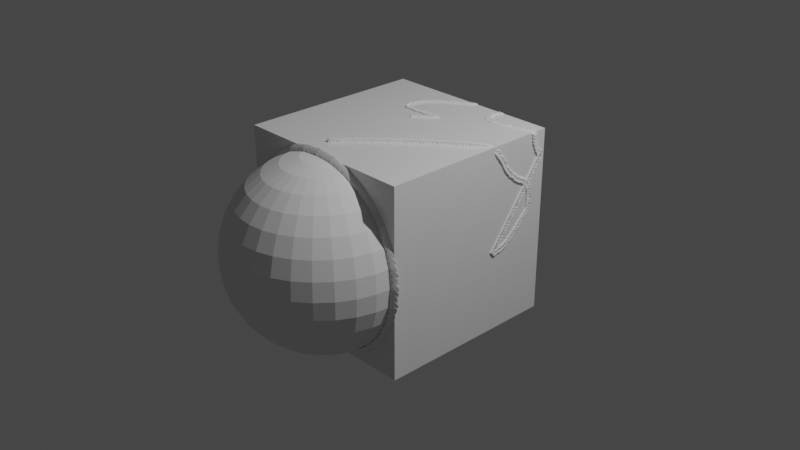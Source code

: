 # Source: Lukas_Hoffman_welder.blend  (saved by Blender 2.81.16; exported with 4.5.12 LTS)
import bpy
from mathutils import Matrix  # noqa: F401  (used for matrix-valued properties, if any)

bpy.ops.wm.read_factory_settings(use_empty=True)
scene = bpy.context.scene
scene.name = 'Scene'

# ---- collections
col_collection = bpy.data.collections.new('Collection'); scene.collection.children.link(col_collection)

# ---- materials (node trees are filled in below, after node groups)
mat_material = bpy.data.materials.new('Material')
mat_material.alpha_threshold = 0.0
mat_material.use_transparent_shadow = False
mat_material.line_color = (0.0, 0.0, 0.0, 1.0)

# ---- material node trees
mat_material.use_nodes = True; mat_material.node_tree.nodes.clear()
_N = mat_material.node_tree.nodes; _L = mat_material.node_tree.links
n0 = _N.new('ShaderNodeOutputMaterial'); n0.name = 'Material Output'; n0.location = (300, 300)
n1 = _N.new('ShaderNodeBsdfPrincipled'); n1.name = 'Principled BSDF'; n1.location = (10, 300)
n1.distribution = 'GGX'
n1.subsurface_method = 'BURLEY'
n1.inputs[2].default_value = 0.4
n1.inputs[3].default_value = 1.45
n1.inputs[27].default_value = (0.0, 0.0, 0.0, 1.0)
n1.inputs[28].default_value = 1.0
_L.new(n1.outputs[0], n0.inputs[0])
n0.is_active_output = True

# ---- world
world_world = bpy.data.worlds.new('World'); scene.world = world_world
world_world.use_nodes = True; world_world.node_tree.nodes.clear()
_N = world_world.node_tree.nodes; _L = world_world.node_tree.links
n0 = _N.new('ShaderNodeOutputWorld'); n0.name = 'World Output'; n0.location = (300, 300)
n1 = _N.new('ShaderNodeBackground'); n1.name = 'Background'; n1.location = (10, 300)
n1.inputs[0].default_value = (0.05088, 0.05088, 0.05088, 1.0)
_L.new(n1.outputs[0], n0.inputs[0])
n0.is_active_output = True
world_world.color = (0.05088, 0.05088, 0.05088)
world_world.use_sun_shadow = False
world_world.sun_shadow_jitter_overblur = 0.0

# ---- cameras
cam_camera = bpy.data.cameras.new('Camera')
cam_camera.clip_end = 100.0
cam_camera.ortho_scale = 7.314

# ---- lights
light_light = bpy.data.lights.new('Light', 'POINT')
light_light.transmission_factor = 0.0
light_light.energy = 1000.0
light_light.shadow_soft_size = 0.1
light_light.shadow_maximum_resolution = 0.006
light_light.use_absolute_resolution = True

# ---- meshes
me_cube = bpy.data.meshes.new('Cube')
me_cube.from_pydata([(1.0, 1.0, 1.0), (1.0, 1.0, -1.0), (1.0, -1.0, 1.0), (1.0, -1.0, -1.0), (-1.0, 1.0, 1.0), (-1.0, 1.0, -1.0), (-1.0, -1.0, 1.0), (-1.0, -1.0, -1.0)], [], [(0, 4, 6, 2), (3, 2, 6, 7), (7, 6, 4, 5), (5, 1, 3, 7), (1, 0, 2, 3), (5, 4, 0, 1)])
_uv = me_cube.uv_layers.new(name='UVMap')
_uv.uv.foreach_set('vector', [0.625, 0.5, 0.875, 0.5, 0.875, 0.75, 0.625, 0.75, 0.375, 0.75, 0.625, 0.75, 0.625, 1.0, 0.375, 1.0, 0.375, 0.0, 0.625, 0.0, 0.625, 0.25, 0.375, 0.25, 0.125, 0.5, 0.375, 0.5, 0.375, 0.75, 0.125, 0.75, 0.375, 0.5, 0.625, 0.5, 0.625, 0.75, 0.375, 0.75, 0.375, 0.25, 0.625, 0.25, 0.625, 0.5, 0.375, 0.5])
me_cube.materials.append(mat_material)
me_cube.use_remesh_preserve_volume = False
me_cube.use_remesh_preserve_attributes = False
me_cube.use_mirror_vertex_groups = False
me_cube.update()
me_weld_1 = bpy.data.meshes.new('Weld_1')
me_weld_1.from_pydata([(0.03152, 0.002973, -0.005758), (0.03152, -0.008981, 0.006195), (-0.01179, 0.002973, -0.005758), (-0.01179, -0.008981, 0.006195), (0.02602, -0.0005155, -0.004056), (0.02602, -0.007242, 0.00267), (-0.01729, -0.007242, 0.00267), (-0.01729, -0.0005155, -0.004056), (-0.003124, 0.002973, -0.005758), (0.005538, 0.002973, -0.005758), (0.0142, 0.002973, -0.005758), (0.02286, 0.002973, -0.005758), (0.02286, -0.008981, 0.006195), (0.0142, -0.008981, 0.006195), (0.005538, -0.008981, 0.006195), (-0.003124, -0.008981, 0.006195), (0.01528, -0.0005833, -0.003988), (0.0087, -0.0005155, -0.004056), (-0.0001986, -0.002666, -0.004938), (-0.00706, -0.001276, -0.004719), (0.0143, -0.00681, 0.001763), (0.008174, -0.006897, 0.001724), (0.000979, -0.009175, 0.001858), (-0.005465, -0.007565, 0.002124), (0.02483, -0.00235, 0.0008725), (-0.01848, -0.00235, 0.0008725), (0.01617, -0.00235, 0.0008725), (0.00466, -0.002707, 0.0008876), (-0.0002116, -0.003749, 0.0008502), (-0.007819, -0.001987, -0.0008024), (0.02682, 0.0006748, -0.008056), (0.02682, -0.01128, 0.003897), (0.02222, -0.001373, -0.004997), (0.01657, -0.008005, 0.002441), (0.01812, -0.003356, 0.0004105), (0.01816, 0.0006748, -0.008056), (0.01816, -0.01128, 0.003897), (0.01157, -0.001373, -0.004997), (0.0117, -0.007935, 0.001761), (0.008973, -0.003293, 0.0001868), (0.009494, 0.0006748, -0.008056), (0.009494, -0.01128, 0.003897), (0.002906, -0.0001363, -0.004402), (0.005603, -0.0068, 0.003041), (0.0006262, -0.002922, 0.0005183), (0.0008323, 0.0006748, -0.008056), (0.0008323, -0.01128, 0.003897), (-0.004691, -0.001977, -0.00581), (-0.004691, -0.008703, 0.0009161), (-0.007554, -0.002222, -0.001841), (-0.01009, -0.009881, 0.005799), (-0.01442, -0.001373, -0.004997), (-0.01442, -0.0081, 0.00173), (-0.01009, 0.002073, -0.006154), (-0.01561, -0.003225, -0.0001039), (-0.004025, 0.002533, -0.006198), (-0.004025, -0.009421, 0.005755), (-0.007961, -0.001519, -0.004962), (-0.00681, -0.007628, 0.001973), (-0.009894, -0.001663, -0.000803), (0.004361, 0.002398, -0.006333), (0.004361, -0.009555, 0.005621), (-0.003109, -0.0007754, -0.004287), (-0.001138, -0.007559, 0.002353), (-0.002329, -0.002514, 0.0007083), (0.01262, 0.002204, -0.006527), (0.01262, -0.00975, 0.005426), (0.005847, -0.001356, -0.005088), (0.007486, -0.008026, 0.001137), (0.002396, -0.003506, 0.0001), (0.02167, 0.002393, -0.006338), (0.02167, -0.009561, 0.005615), (0.01409, -0.0009036, -0.004309), (0.01377, -0.00707, 0.001566), (0.01463, -0.002606, 0.0007661), (0.0217, 0.001013, 0.004467), (0.02152, -0.001102, 0.009044), (0.02434, 0.005535, 0.002283), (0.02917, -0.003201, 0.01198), (0.02917, 0.008753, 2.163e-05), (0.03152, 0.006771, -0.004925), (0.02286, 0.006771, -0.004925), (0.0142, 0.006771, -0.004925), (0.009494, 0.006771, -0.004925), (0.004361, 0.006771, -0.004925), (0.0008323, 0.006771, -0.004925), (-0.004025, 0.006771, -0.004925), (-0.00783, 0.006771, -0.004925), (0.01463, 0.001079, 0.004452), (0.01377, 0.0002799, 0.008915), (0.01409, 0.006154, 0.002749), (0.02167, -0.00377, 0.01141), (0.02167, 0.008184, -0.0005472), (0.002396, 0.001745, 0.005351), (0.007486, 0.0007079, 0.009871), (0.005847, 0.006934, 0.003201), (0.01262, -0.003581, 0.0116), (0.01262, 0.008373, -0.0003583), (-0.002329, 0.001137, 0.00436), (-0.001138, -0.0005079, 0.009405), (-0.003109, 0.006133, 0.002621), (0.004361, -0.003776, 0.0114), (0.004361, 0.008178, -0.0005529), (-0.009894, 0.002648, 0.003509), (-0.00681, -0.0001278, 0.009474), (-0.007961, 0.006807, 0.003364), (-0.004025, -0.00391, 0.01127), (-0.004025, 0.008044, -0.0006873), (-0.01561, 0.001949, 0.00507), (-0.01009, 0.008, -0.0002277), (-0.01442, 0.0001156, 0.009945), (-0.01442, 0.006842, 0.003219), (-0.01009, -0.003954, 0.01173), (-0.007554, 0.003686, 0.004067), (-0.004691, 0.0009293, 0.01055), (-0.004691, 0.007656, 0.003822), (0.0008323, -0.002052, 0.01312), (0.0008323, 0.009902, 0.001171), (0.0006262, 0.001327, 0.004767), (0.005603, -0.001195, 0.008646), (0.002906, 0.006247, 0.001982), (0.009494, -0.002052, 0.01312), (0.009494, 0.009902, 0.001171), (0.008973, 0.001659, 0.005139), (0.0117, 8.444e-05, 0.009781), (0.01157, 0.006842, 0.003219), (0.01816, -0.002052, 0.01312), (0.01816, 0.009902, 0.001171), (0.03152, -0.008148, 0.009993), (0.02682, -0.008148, 0.009993), (0.02286, -0.008148, 0.009993), (0.02167, -0.008148, 0.009993), (0.01816, -0.008148, 0.009993), (0.0142, -0.008148, 0.009993), (0.01262, -0.008148, 0.009993), (0.009494, -0.008148, 0.009993), (0.005538, -0.008148, 0.009993), (0.004361, -0.008148, 0.009993), (0.0008323, -0.008148, 0.009993), (-0.003124, -0.008148, 0.009993), (-0.004025, -0.008148, 0.009993), (-0.00783, -0.008148, 0.009993), (-0.01179, -0.008148, 0.009993), (-0.01179, 0.006771, -0.004925), (-0.003124, 0.006771, -0.004925), (0.005538, 0.006771, -0.004925), (0.01262, 0.006771, -0.004925), (0.01816, 0.006771, -0.004925), (0.02167, 0.006771, -0.004925), (0.02682, 0.006771, -0.004925), (0.02917, 0.001824, -0.006907), (0.02917, -0.01013, 0.005046), (0.02434, -0.0004372, -0.003689), (0.02152, -0.007199, 0.002948), (0.0217, -0.002622, 0.0008327), (0.01812, 0.001435, 0.005202), (0.01657, -0.0005958, 0.00985), (0.02222, 0.006842, 0.003219), (0.02682, -0.002052, 0.01312), (0.02682, 0.009902, 0.001171), (0.02917, -0.008148, 0.009993), (0.02917, 0.006771, -0.004925), (-0.005927, -0.01035, 0.004826), (-0.009707, -0.001507, -0.005678), (-0.009573, -0.008411, 0.001004), (-0.01127, -0.002249, -0.001042), (-0.005927, 0.001604, -0.007127), (-0.007819, 0.002648, 0.003833), (-0.0002116, 0.0009951, 0.005595), (0.00466, 0.0009577, 0.004553), (0.01617, 0.0009729, 0.004196), (-0.01848, 0.0009729, 0.004196), (-0.005927, -0.008148, 0.009993), (0.002597, -0.01042, 0.004759), (-0.003368, -0.001678, -0.005456), (-0.002383, -0.008433, 0.001228), (-0.00441, -0.002487, -0.0008144), (0.002597, 0.001537, -0.007194), (0.02483, 0.0009729, 0.004196), (-0.005465, -0.0002781, 0.00941), (0.000979, -1.256e-05, 0.01102), (0.008174, 0.0001212, 0.008742), (0.0143, 8.262e-05, 0.008656), (0.002597, -0.008148, 0.009993), (0.002597, 0.006771, -0.004925), (0.03039, 0.002421, -0.00631), (-0.00706, 0.006564, 0.003121), (0.03039, -0.009532, 0.005644), (0.02511, -0.0007213, -0.004282), (0.02375, -0.007465, 0.002402), (0.02322, -0.00255, 0.000589), (-0.0001986, 0.006784, 0.004512), (0.0087, 0.005901, 0.002361), (0.01528, 0.005834, 0.002429), (-0.003124, -0.00435, 0.01083), (0.03039, -0.008148, 0.009993), (0.02801, -0.0107, 0.004479), (0.02329, -0.0008997, -0.004335), (0.01907, -0.007679, 0.002257), (0.01993, -0.0029, 0.0002686), (0.005538, -0.00435, 0.01083), (0.0142, -0.00435, 0.01083), (0.02286, -0.00435, 0.01083), (0.02286, 0.007604, -0.001127), (0.02801, -0.008148, 0.009993), (0.02801, 0.001256, -0.007475), (0.0142, 0.007604, -0.001127), (0.02801, 0.006771, -0.004925), (0.01922, -0.01076, 0.004419), (0.01233, -0.001231, -0.004788), (0.01233, -0.007672, 0.001702), (0.01069, -0.003287, 0.0003242), (0.01922, 0.001196, -0.007535), (0.005538, 0.007604, -0.001127), (-0.003124, 0.007604, -0.001127), (-0.01729, 0.005901, 0.002361), (-0.01729, -0.000825, 0.009087), (0.02602, -0.000825, 0.009087), (0.01922, -0.008148, 0.009993), (0.01922, 0.006771, -0.004925), (-0.00801, -0.01012, 0.005313), (-0.01165, -0.0007137, -0.005043), (-0.01142, -0.00744, 0.001684), (-0.01303, -0.002207, -0.0005738), (0.02602, 0.005901, 0.002361), (-0.01179, -0.00435, 0.01083), (-0.01179, 0.007604, -0.001127), (0.03152, -0.00435, 0.01083), (-0.006879, -0.008148, 0.009993), (-0.00801, 0.001838, -0.006641), (0.03152, 0.007604, -0.001127), (-0.005927, -0.002981, 0.0122), (-0.009707, 0.007523, 0.003353), (-0.009573, 0.0008418, 0.01026), (-0.01127, 0.002887, 0.004094), (-0.005927, 0.008973, 0.0002417), (-0.005927, 0.006771, -0.004925), (0.002597, -0.002914, 0.01226), (-0.003368, 0.007301, 0.003524), (-0.002383, 0.0006176, 0.01028), (-0.00441, 0.00266, 0.004332), (0.002597, 0.00904, 0.0003089), (0.03039, 0.008155, -0.0005759), (0.03039, 0.006771, -0.004925), (0.03039, -0.003799, 0.01138), (0.02511, 0.006127, 0.002567), (0.02375, -0.0005562, 0.00931), (0.02322, 0.001256, 0.004396), (0.02801, -0.002633, 0.01254), (0.02329, 0.006181, 0.002745), (0.01907, -0.0004117, 0.009524), (0.01993, 0.001577, 0.004745), (0.02801, 0.00932, 0.0005894), (0.01922, -0.002574, 0.0126), (0.01233, 0.006633, 0.003076), (0.01233, 0.0001438, 0.009518), (0.01069, 0.001521, 0.005132), (0.01922, 0.00938, 0.0006492), (-0.00801, -0.003467, 0.01196), (-0.01165, 0.006888, 0.002559), (-0.01142, 0.0001614, 0.009286), (-0.01303, 0.002419, 0.004052), (-0.00801, 0.008486, 6.979e-06), (-0.006879, 0.006771, -0.004925)], [], [(52, 50, 3, 6), (53, 51, 7, 2), (54, 52, 6, 25), (34, 33, 20, 26), (39, 38, 21, 27), (44, 43, 22, 28), (49, 48, 23, 29), (30, 32, 16, 11), (35, 37, 17, 10), (40, 42, 18, 9), (45, 47, 19, 8), (33, 31, 12, 20), (38, 36, 13, 21), (43, 41, 14, 22), (48, 46, 15, 23), (47, 49, 29, 19), (42, 44, 28, 18), (37, 39, 27, 17), (32, 34, 26, 16), (51, 54, 25, 7), (197, 199, 34, 32), (198, 196, 31, 33), (205, 197, 32, 30), (199, 198, 33, 34), (209, 211, 39, 37), (210, 208, 36, 38), (212, 209, 37, 35), (211, 210, 38, 39), (67, 69, 44, 42), (68, 66, 41, 43), (65, 67, 42, 40), (69, 68, 43, 44), (174, 176, 49, 47), (175, 173, 46, 48), (177, 174, 47, 45), (176, 175, 48, 49), (221, 223, 54, 51), (223, 222, 52, 54), (229, 221, 51, 53), (222, 220, 50, 52), (23, 15, 56, 58), (8, 19, 57, 55), (29, 23, 58, 59), (19, 29, 59, 57), (28, 22, 63, 64), (9, 18, 62, 60), (22, 14, 61, 63), (18, 28, 64, 62), (27, 21, 68, 69), (10, 17, 67, 65), (21, 13, 66, 68), (17, 27, 69, 67), (26, 20, 73, 74), (11, 16, 72, 70), (20, 12, 71, 73), (16, 26, 74, 72), (89, 255, 253, 91), (231, 258, 228, 172), (91, 253, 218, 131), (257, 92, 148, 219), (203, 159, 149, 81), (248, 158, 129, 204), (202, 91, 131, 130), (102, 241, 238, 100), (217, 246, 244, 227), (79, 242, 243, 161), (79, 252, 249, 77), (117, 241, 184, 85), (104, 233, 231, 106), (246, 76, 78, 244), (252, 79, 161, 207), (97, 206, 82, 146), (213, 122, 83, 145), (241, 102, 84, 184), (107, 214, 144, 86), (127, 257, 219, 147), (200, 101, 137, 136), (121, 200, 136, 135), (126, 201, 133, 132), (237, 116, 138, 183), (193, 90, 88, 170), (112, 225, 142, 141), (116, 194, 139, 138), (182, 89, 91, 202), (206, 97, 95, 192), (181, 94, 96, 201), (203, 92, 90, 193), (169, 93, 94, 181), (186, 105, 103, 167), (168, 98, 99, 180), (191, 100, 98, 168), (167, 103, 104, 179), (262, 109, 111, 259), (261, 108, 110, 260), (260, 110, 112, 258), (179, 104, 106, 194), (226, 109, 87, 143), (76, 250, 248, 78), (253, 126, 132, 218), (206, 127, 147, 82), (158, 202, 130, 129), (159, 252, 207, 149), (242, 79, 77, 245), (122, 97, 146, 83), (242, 230, 80, 243), (230, 242, 245, 224), (106, 231, 172, 140), (102, 213, 145, 84), (92, 203, 81, 148), (99, 239, 237, 101), (105, 232, 234, 103), (214, 117, 85, 144), (96, 121, 135, 134), (101, 237, 183, 137), (103, 234, 233, 104), (258, 112, 141, 228), (107, 235, 232, 105), (262, 235, 236, 263), (192, 95, 93, 169), (245, 77, 75, 247), (247, 75, 76, 246), (213, 102, 100, 191), (244, 78, 160, 195), (235, 107, 86, 236), (214, 107, 105, 186), (90, 254, 256, 88), (109, 262, 263, 87), (241, 117, 115, 238), (77, 249, 251, 75), (75, 251, 250, 76), (95, 120, 118, 93), (78, 248, 204, 160), (227, 244, 195, 128), (170, 88, 89, 182), (178, 247, 246, 217), (224, 245, 247, 178), (252, 159, 157, 249), (100, 238, 240, 98), (98, 240, 239, 99), (234, 261, 260, 233), (50, 141, 142, 3), (220, 228, 141, 50), (15, 139, 140, 56), (46, 138, 139, 15), (173, 183, 138, 46), (14, 136, 137, 61), (41, 135, 136, 14), (66, 134, 135, 41), (13, 133, 134, 66), (36, 132, 133, 13), (208, 218, 132, 36), (12, 130, 131, 71), (31, 129, 130, 12), (196, 204, 129, 31), (185, 243, 80, 0), (11, 81, 149, 30), (70, 148, 81, 11), (212, 219, 148, 70), (10, 82, 147, 35), (65, 146, 82, 10), (40, 83, 146, 65), (9, 145, 83, 40), (60, 84, 145, 9), (177, 184, 84, 60), (8, 144, 85, 45), (55, 86, 144, 8), (166, 236, 86, 55), (2, 143, 87, 53), (205, 207, 161, 150), (187, 195, 160, 151), (120, 191, 168, 118), (124, 181, 201, 126), (159, 203, 193, 157), (114, 179, 194, 116), (119, 180, 200, 121), (122, 213, 191, 120), (190, 189, 153, 154), (185, 188, 152, 150), (189, 187, 151, 153), (188, 190, 154, 152), (229, 263, 236, 166), (56, 140, 172, 162), (110, 216, 225, 112), (238, 115, 113, 240), (239, 114, 116, 237), (240, 113, 114, 239), (97, 122, 120, 95), (93, 118, 119, 94), (58, 56, 162, 164), (55, 57, 163, 166), (59, 58, 164, 165), (57, 59, 165, 163), (45, 85, 184, 177), (61, 137, 183, 173), (180, 99, 101, 200), (257, 127, 125, 254), (254, 125, 123, 256), (94, 119, 121, 96), (256, 123, 124, 255), (255, 124, 126, 253), (64, 63, 175, 176), (60, 62, 174, 177), (63, 61, 173, 175), (62, 64, 176, 174), (4, 24, 190, 188), (5, 1, 187, 189), (0, 4, 188, 185), (24, 5, 189, 190), (92, 257, 254, 90), (235, 262, 259, 232), (232, 259, 261, 234), (88, 256, 255, 89), (233, 260, 258, 231), (1, 128, 195, 187), (150, 161, 243, 185), (115, 186, 167, 113), (201, 96, 134, 133), (30, 149, 207, 205), (151, 160, 204, 196), (156, 182, 202, 158), (113, 167, 179, 114), (125, 192, 169, 123), (117, 214, 186, 115), (127, 206, 192, 125), (154, 153, 198, 199), (150, 152, 197, 205), (153, 151, 196, 198), (152, 154, 199, 197), (35, 147, 219, 212), (71, 131, 218, 208), (194, 106, 140, 139), (249, 157, 155, 251), (157, 193, 170, 155), (251, 155, 156, 250), (250, 156, 158, 248), (111, 215, 171, 108), (74, 73, 210, 211), (70, 72, 209, 212), (73, 71, 208, 210), (72, 74, 211, 209), (259, 111, 108, 261), (53, 87, 263, 229), (162, 172, 228, 220), (118, 168, 180, 119), (123, 169, 181, 124), (155, 170, 182, 156), (109, 226, 215, 111), (108, 171, 216, 110), (164, 162, 220, 222), (166, 163, 221, 229), (165, 164, 222, 223), (163, 165, 223, 221)])
me_weld_1.polygons.foreach_set('use_smooth', [True] * 252)
me_weld_1.use_remesh_preserve_volume = False
me_weld_1.use_remesh_preserve_attributes = False
me_weld_1.use_mirror_vertex_groups = False
me_weld_1.update()
me_sphere = bpy.data.meshes.new('Sphere')
me_sphere.from_pydata([(0.0, 0.1951, 0.9808), (0.0, 0.3827, 0.9239), (0.0, 0.5556, 0.8315), (0.0, 0.7071, 0.7071), (0.0, 0.8315, 0.5556), (0.0, 0.9239, 0.3827), (0.0, 0.9808, 0.1951), (0.0, 1.0, 7.55e-08), (0.0, 0.9808, -0.1951), (0.0, 0.5556, -0.8315), (0.03806, 0.1913, 0.9808), (0.07466, 0.3753, 0.9239), (0.1084, 0.5449, 0.8315), (0.1379, 0.6935, 0.7071), (0.1622, 0.8155, 0.5556), (0.1802, 0.9061, 0.3827), (0.1913, 0.9619, 0.1951), (0.1951, 0.9808, 7.55e-08), (0.1913, 0.9619, -0.1951), (0.1802, 0.9061, -0.3827), (0.1622, 0.8155, -0.5556), (0.1379, 0.6935, -0.7071), (0.1084, 0.5449, -0.8315), (0.07466, 0.3753, -0.9239), (0.03806, 0.1913, -0.9808), (0.07466, 0.1802, 0.9808), (0.1464, 0.3536, 0.9239), (0.2126, 0.5133, 0.8315), (0.2706, 0.6533, 0.7071), (0.3182, 0.7682, 0.5556), (0.3536, 0.8536, 0.3827), (0.3753, 0.9061, 0.1951), (0.3827, 0.9239, 7.55e-08), (0.3753, 0.9061, -0.1951), (0.3536, 0.8536, -0.3827), (0.3182, 0.7682, -0.5556), (0.2706, 0.6533, -0.7071), (0.2126, 0.5133, -0.8315), (0.1464, 0.3536, -0.9239), (0.07466, 0.1802, -0.9808), (0.1084, 0.1622, 0.9808), (0.2126, 0.3182, 0.9239), (0.3087, 0.4619, 0.8315), (0.3928, 0.5879, 0.7071), (0.4619, 0.6913, 0.5556), (0.5133, 0.7682, 0.3827), (0.5449, 0.8155, 0.1951), (0.5556, 0.8315, 7.55e-08), (0.5449, 0.8155, -0.1951), (0.5133, 0.7682, -0.3827), (0.4619, 0.6913, -0.5556), (0.3928, 0.5879, -0.7071), (0.3087, 0.4619, -0.8315), (0.2126, 0.3182, -0.9239), (0.1084, 0.1622, -0.9808), (0.1379, 0.1379, 0.9808), (0.2706, 0.2706, 0.9239), (0.3928, 0.3928, 0.8315), (0.5, 0.5, 0.7071), (0.5879, 0.5879, 0.5556), (0.6533, 0.6533, 0.3827), (0.6935, 0.6935, 0.1951), (0.7071, 0.7071, 7.55e-08), (0.6935, 0.6935, -0.1951), (0.6533, 0.6533, -0.3827), (0.5879, 0.5879, -0.5556), (0.5, 0.5, -0.7071), (0.3928, 0.3928, -0.8315), (0.2706, 0.2706, -0.9239), (0.1379, 0.1379, -0.9808), (0.1622, 0.1084, 0.9808), (0.3182, 0.2126, 0.9239), (0.4619, 0.3087, 0.8315), (0.5879, 0.3928, 0.7071), (0.6913, 0.4619, 0.5556), (0.7682, 0.5133, 0.3827), (0.8155, 0.5449, 0.1951), (0.8315, 0.5556, 7.55e-08), (0.8155, 0.5449, -0.1951), (0.7682, 0.5133, -0.3827), (0.6913, 0.4619, -0.5556), (0.5879, 0.3928, -0.7071), (0.4619, 0.3087, -0.8315), (0.3182, 0.2126, -0.9239), (0.1622, 0.1084, -0.9808), (0.1802, 0.07466, 0.9808), (0.3536, 0.1464, 0.9239), (0.5133, 0.2126, 0.8315), (0.6533, 0.2706, 0.7071), (0.7682, 0.3182, 0.5556), (0.8536, 0.3536, 0.3827), (0.9061, 0.3753, 0.1951), (0.9239, 0.3827, 7.55e-08), (0.9061, 0.3753, -0.1951), (0.8536, 0.3536, -0.3827), (0.7682, 0.3182, -0.5556), (0.6533, 0.2706, -0.7071), (0.5133, 0.2126, -0.8315), (0.3536, 0.1464, -0.9239), (0.1802, 0.07466, -0.9808), (0.1913, 0.03806, 0.9808), (0.3753, 0.07466, 0.9239), (0.5449, 0.1084, 0.8315), (0.6935, 0.1379, 0.7071), (0.8155, 0.1622, 0.5556), (0.9061, 0.1802, 0.3827), (0.9619, 0.1913, 0.1951), (0.9808, 0.1951, 7.55e-08), (0.9619, 0.1913, -0.1951), (0.9061, 0.1802, -0.3827), (0.8155, 0.1622, -0.5556), (0.6935, 0.1379, -0.7071), (0.5449, 0.1084, -0.8315), (0.3753, 0.07466, -0.9239), (0.1913, 0.03806, -0.9808), (0.1951, -3.266e-07, 0.9808), (0.3827, -3.192e-07, 0.9239), (0.5556, -3.117e-07, 0.8315), (0.7071, -3.192e-07, 0.7071), (0.8315, -3.341e-07, 0.5556), (0.9239, -2.745e-07, 0.3827), (0.9808, -3.937e-07, 0.1951), (1.0, -3.788e-07, 7.55e-08), (0.9808, -3.937e-07, -0.1951), (0.9239, -2.298e-07, -0.3827), (0.8315, -3.341e-07, -0.5556), (0.7071, -3.192e-07, -0.7071), (0.5556, -3.415e-07, -0.8315), (0.3827, -3.043e-07, -0.9239), (0.1951, -3.08e-07, -0.9808), (0.1913, -0.03806, 0.9808), (0.3753, -0.07466, 0.9239), (0.5449, -0.1084, 0.8315), (0.6935, -0.138, 0.7071), (0.8155, -0.1622, 0.5556), (0.9061, -0.1802, 0.3827), (0.9619, -0.1913, 0.1951), (0.9808, -0.1951, 7.55e-08), (0.9619, -0.1913, -0.1951), (0.9061, -0.1802, -0.3827), (0.8155, -0.1622, -0.5556), (0.6935, -0.138, -0.7071), (0.5449, -0.1084, -0.8315), (0.3753, -0.07466, -0.9239), (0.1913, -0.03806, -0.9808), (0.1802, -0.07466, 0.9808), (0.3536, -0.1464, 0.9239), (0.5133, -0.2126, 0.8315), (0.6533, -0.2706, 0.7071), (0.7682, -0.3182, 0.5556), (0.8536, -0.3536, 0.3827), (0.9061, -0.3753, 0.1951), (0.9239, -0.3827, 7.55e-08), (0.9061, -0.3753, -0.1951), (0.8536, -0.3536, -0.3827), (0.7682, -0.3182, -0.5556), (0.6533, -0.2706, -0.7071), (0.5133, -0.2126, -0.8315), (0.3536, -0.1464, -0.9239), (0.1802, -0.07466, -0.9808), (0.1622, -0.1084, 0.9808), (0.3182, -0.2126, 0.9239), (0.4619, -0.3087, 0.8315), (0.5879, -0.3928, 0.7071), (0.6913, -0.4619, 0.5556), (0.7682, -0.5133, 0.3827), (0.8155, -0.5449, 0.1951), (0.8315, -0.5556, 7.55e-08), (0.8155, -0.5449, -0.1951), (0.7682, -0.5133, -0.3827), (0.6913, -0.4619, -0.5556), (0.5879, -0.3928, -0.7071), (0.4619, -0.3087, -0.8315), (0.3182, -0.2126, -0.9239), (0.1622, -0.1084, -0.9808), (0.1379, -0.138, 0.9808), (0.2706, -0.2706, 0.9239), (0.3928, -0.3928, 0.8315), (0.5, -0.5, 0.7071), (0.5879, -0.5879, 0.5556), (0.6533, -0.6533, 0.3827), (0.6935, -0.6935, 0.1951), (0.7071, -0.7071, 7.55e-08), (0.6935, -0.6935, -0.1951), (0.6533, -0.6533, -0.3827), (0.5879, -0.5879, -0.5556), (0.5, -0.5, -0.7071), (0.3928, -0.3928, -0.8315), (0.2706, -0.2706, -0.9239), (0.1379, -0.138, -0.9808), (0.1084, -0.1622, 0.9808), (0.2126, -0.3182, 0.9239), (0.3087, -0.4619, 0.8315), (0.3928, -0.5879, 0.7071), (0.4619, -0.6913, 0.5556), (0.5133, -0.7682, 0.3827), (0.5449, -0.8155, 0.1951), (0.5556, -0.8315, 7.55e-08), (0.5449, -0.8155, -0.1951), (0.5133, -0.7682, -0.3827), (0.4619, -0.6913, -0.5556), (0.3928, -0.5879, -0.7071), (0.3087, -0.4619, -0.8315), (0.2126, -0.3182, -0.9239), (0.1084, -0.1622, -0.9808), (0.0, -3.258e-07, -1.0), (0.07466, -0.1802, 0.9808), (0.1464, -0.3536, 0.9239), (0.2126, -0.5133, 0.8315), (0.2706, -0.6533, 0.7071), (0.3182, -0.7682, 0.5556), (0.3536, -0.8536, 0.3827), (0.3753, -0.9061, 0.1951), (0.3827, -0.9239, 7.55e-08), (0.3753, -0.9061, -0.1951), (0.3536, -0.8536, -0.3827), (0.3182, -0.7682, -0.5556), (0.2706, -0.6533, -0.7071), (0.2126, -0.5133, -0.8315), (0.1464, -0.3536, -0.9239), (0.07466, -0.1802, -0.9808), (0.03806, -0.1913, 0.9808), (0.07466, -0.3753, 0.9239), (0.1084, -0.5449, 0.8315), (0.1379, -0.6935, 0.7071), (0.1622, -0.8155, 0.5556), (0.1802, -0.9061, 0.3827), (0.1913, -0.9619, 0.1951), (0.1951, -0.9808, 7.55e-08), (0.1913, -0.9619, -0.1951), (0.1802, -0.9061, -0.3827), (0.1622, -0.8155, -0.5556), (0.1379, -0.6935, -0.7071), (0.1084, -0.5449, -0.8315), (0.07466, -0.3753, -0.9239), (0.03806, -0.1913, -0.9808), (-7.212e-09, -0.1951, 0.9808), (4.122e-08, -0.3827, 0.9239), (2.632e-08, -0.5556, 0.8315), (-2.584e-08, -0.7071, 0.7071), (-8.544e-08, -0.8315, 0.5556), (6.357e-08, -0.9239, 0.3827), (-8.544e-08, -0.9808, 0.1951), (-1.003e-07, -1.0, 7.55e-08), (-8.544e-08, -0.9808, -0.1951), (6.357e-08, -0.9239, -0.3827), (-8.544e-08, -0.8315, -0.5556), (-2.584e-08, -0.7071, -0.7071), (-1.094e-08, -0.5556, -0.8315), (3.964e-09, -0.3827, -0.9239), (3.964e-09, -0.1951, -0.9808), (-0.03806, -0.1913, 0.9808), (-0.07466, -0.3753, 0.9239), (-0.1084, -0.5449, 0.8315), (-0.1379, -0.6935, 0.7071), (-0.1622, -0.8155, 0.5556), (-0.1802, -0.9061, 0.3827), (-0.1913, -0.9619, 0.1951), (-0.1951, -0.9808, 7.55e-08), (-0.1913, -0.9619, -0.1951), (-0.1802, -0.9061, -0.3827), (-0.1622, -0.8155, -0.5556), (-0.1379, -0.6935, -0.7071), (-0.1084, -0.5449, -0.8315), (-0.07466, -0.3753, -0.9239), (-0.03806, -0.1913, -0.9808), (-0.07466, -0.1802, 0.9808), (-0.1464, -0.3536, 0.9239), (-0.2126, -0.5133, 0.8315), (-0.2706, -0.6533, 0.7071), (-0.3182, -0.7682, 0.5556), (-0.3536, -0.8536, 0.3827), (-0.3753, -0.9061, 0.1951), (-0.3827, -0.9239, 7.55e-08), (-0.3753, -0.9061, -0.1951), (-0.3536, -0.8536, -0.3827), (-0.3182, -0.7682, -0.5556), (-0.2706, -0.6533, -0.7071), (-0.2126, -0.5133, -0.8315), (-0.1464, -0.3536, -0.9239), (-0.07466, -0.1802, -0.9808), (-0.1084, -0.1622, 0.9808), (-0.2126, -0.3182, 0.9239), (-0.3087, -0.4619, 0.8315), (-0.3928, -0.5879, 0.7071), (-0.4619, -0.6913, 0.5556), (-0.5133, -0.7682, 0.3827), (-0.5449, -0.8155, 0.1951), (-0.5556, -0.8315, 7.55e-08), (-0.5449, -0.8155, -0.1951), (-0.5133, -0.7682, -0.3827), (-0.4619, -0.6913, -0.5556), (-0.3928, -0.5879, -0.7071), (-0.3087, -0.4619, -0.8315), (-0.2126, -0.3182, -0.9239), (-0.1084, -0.1622, -0.9808), (-2.304e-07, -5.562e-07, 1.0), (-0.1379, -0.138, 0.9808), (-0.2706, -0.2706, 0.9239), (-0.3928, -0.3928, 0.8315), (-0.5, -0.5, 0.7071), (-0.5879, -0.5879, 0.5556), (-0.6533, -0.6533, 0.3827), (-0.6935, -0.6935, 0.1951), (-0.7071, -0.7071, 7.55e-08), (-0.6935, -0.6935, -0.1951), (-0.6533, -0.6533, -0.3827), (-0.5879, -0.5879, -0.5556), (-0.5, -0.5, -0.7071), (-0.3928, -0.3928, -0.8315), (-0.2706, -0.2706, -0.9239), (-0.1379, -0.1379, -0.9808), (-0.1622, -0.1084, 0.9808), (-0.3182, -0.2126, 0.9239), (-0.4619, -0.3087, 0.8315), (-0.5879, -0.3928, 0.7071), (-0.6913, -0.4619, 0.5556), (-0.7682, -0.5133, 0.3827), (-0.8155, -0.5449, 0.1951), (-0.8315, -0.5556, 7.55e-08), (-0.8155, -0.5449, -0.1951), (-0.7682, -0.5133, -0.3827), (-0.6913, -0.4619, -0.5556), (-0.5879, -0.3928, -0.7071), (-0.4619, -0.3087, -0.8315), (-0.3182, -0.2126, -0.9239), (-0.1622, -0.1084, -0.9808), (-0.1802, -0.07466, 0.9808), (-0.3536, -0.1464, 0.9239), (-0.5133, -0.2126, 0.8315), (-0.6533, -0.2706, 0.7071), (-0.7682, -0.3182, 0.5556), (-0.8536, -0.3536, 0.3827), (-0.9061, -0.3753, 0.1951), (-0.9239, -0.3827, 7.55e-08), (-0.9061, -0.3753, -0.1951), (-0.8536, -0.3536, -0.3827), (-0.7682, -0.3182, -0.5556), (-0.6533, -0.2706, -0.7071), (-0.5133, -0.2126, -0.8315), (-0.3536, -0.1464, -0.9239), (-0.1802, -0.07466, -0.9808), (-0.1913, -0.03806, 0.9808), (-0.3753, -0.07466, 0.9239), (-0.5449, -0.1084, 0.8315), (-0.6935, -0.1379, 0.7071), (-0.8155, -0.1622, 0.5556), (-0.9061, -0.1802, 0.3827), (-0.9619, -0.1913, 0.1951), (-0.9808, -0.1951, 7.55e-08), (-0.9619, -0.1913, -0.1951), (-0.9061, -0.1802, -0.3827), (-0.8155, -0.1622, -0.5556), (-0.6935, -0.1379, -0.7071), (-0.5449, -0.1084, -0.8315), (-0.3753, -0.07466, -0.9239), (-0.1913, -0.03806, -0.9808), (-0.1951, -3.117e-07, 0.9808), (-0.3827, -2.819e-07, 0.9239), (-0.5556, -2.819e-07, 0.8315), (-0.7071, -1.851e-07, 0.7071), (-0.8315, -1.404e-07, 0.5556), (-0.9239, -3.192e-07, 0.3827), (-0.9808, -9.567e-08, 0.1951), (-1.0, -1.404e-07, 7.55e-08), (-0.9808, -9.567e-08, -0.1951), (-0.9239, -3.192e-07, -0.3827), (-0.8315, -1.404e-07, -0.5556), (-0.7071, -1.851e-07, -0.7071), (-0.5556, -2.596e-07, -0.8315), (-0.3827, -2.521e-07, -0.9239), (-0.1951, -3.155e-07, -0.9808), (-0.1913, 0.03806, 0.9808), (-0.3753, 0.07466, 0.9239), (-0.5449, 0.1084, 0.8315), (-0.6935, 0.1379, 0.7071), (-0.8155, 0.1622, 0.5556), (-0.9061, 0.1802, 0.3827), (-0.9619, 0.1913, 0.1951), (-0.9808, 0.1951, 7.55e-08), (-0.9619, 0.1913, -0.1951), (-0.9061, 0.1802, -0.3827), (-0.8155, 0.1622, -0.5556), (-0.6935, 0.1379, -0.7071), (-0.5449, 0.1084, -0.8315), (-0.3753, 0.07466, -0.9239), (-0.1913, 0.03806, -0.9808), (-0.1802, 0.07466, 0.9808), (-0.3536, 0.1464, 0.9239), (-0.5133, 0.2126, 0.8315), (-0.6533, 0.2706, 0.7071), (-0.7682, 0.3182, 0.5556), (-0.8536, 0.3536, 0.3827), (-0.9061, 0.3753, 0.1951), (-0.9239, 0.3827, 7.55e-08), (-0.9061, 0.3753, -0.1951), (-0.8536, 0.3536, -0.3827), (-0.7682, 0.3182, -0.5556), (-0.6533, 0.2706, -0.7071), (-0.5133, 0.2126, -0.8315), (-0.3536, 0.1464, -0.9239), (-0.1802, 0.07466, -0.9808), (-0.1622, 0.1084, 0.9808), (-0.3182, 0.2126, 0.9239), (-0.4619, 0.3087, 0.8315), (-0.5879, 0.3928, 0.7071), (-0.6913, 0.4619, 0.5556), (-0.7682, 0.5133, 0.3827), (-0.8155, 0.5449, 0.1951), (-0.8315, 0.5556, 7.55e-08), (-0.8155, 0.5449, -0.1951), (-0.7682, 0.5133, -0.3827), (-0.6913, 0.4619, -0.5556), (-0.5879, 0.3928, -0.7071), (-0.4619, 0.3087, -0.8315), (-0.3182, 0.2126, -0.9239), (-0.1622, 0.1084, -0.9808), (-0.1379, 0.1379, 0.9808), (-0.2706, 0.2706, 0.9239), (-0.3928, 0.3928, 0.8315), (-0.5, 0.5, 0.7071), (-0.5879, 0.5879, 0.5556), (-0.6533, 0.6533, 0.3827), (-0.6935, 0.6935, 0.1951), (-0.7071, 0.7071, 7.55e-08), (-0.6935, 0.6935, -0.1951), (-0.6533, 0.6533, -0.3827), (-0.5879, 0.5879, -0.5556), (-0.5, 0.5, -0.7071), (-0.3928, 0.3928, -0.8315), (-0.2706, 0.2706, -0.9239), (-0.1379, 0.1379, -0.9808), (-0.1084, 0.1622, 0.9808), (-0.2126, 0.3182, 0.9239), (-0.3087, 0.4619, 0.8315), (-0.3928, 0.5879, 0.7071), (-0.4619, 0.6913, 0.5556), (-0.5133, 0.7682, 0.3827), (-0.5449, 0.8155, 0.1951), (-0.5556, 0.8315, 7.55e-08), (-0.5449, 0.8155, -0.1951), (-0.5133, 0.7682, -0.3827), (-0.4619, 0.6913, -0.5556), (-0.3928, 0.5879, -0.7071), (-0.3087, 0.4619, -0.8315), (-0.2126, 0.3182, -0.9239), (-0.1084, 0.1622, -0.9808), (-0.07466, 0.1802, 0.9808), (-0.1464, 0.3536, 0.9239), (-0.2126, 0.5133, 0.8315), (-0.2706, 0.6533, 0.7071), (-0.3182, 0.7682, 0.5556), (-0.3536, 0.8536, 0.3827), (-0.3753, 0.9061, 0.1951), (-0.3827, 0.9239, 7.55e-08), (-0.3753, 0.9061, -0.1951), (-0.3536, 0.8536, -0.3827), (-0.3182, 0.7682, -0.5556), (-0.2706, 0.6533, -0.7071), (-0.2126, 0.5133, -0.8315), (-0.1464, 0.3536, -0.9239), (-0.07466, 0.1802, -0.9808), (-0.03806, 0.1913, 0.9808), (-0.07466, 0.3753, 0.9239), (-0.1084, 0.5449, 0.8315), (-0.1379, 0.6935, 0.7071), (-0.1622, 0.8155, 0.5556), (-0.1802, 0.9061, 0.3827), (-0.1913, 0.9619, 0.1951), (-0.1951, 0.9808, 7.55e-08), (-0.1913, 0.9619, -0.1951), (-0.1802, 0.9061, -0.3827), (-0.1622, 0.8155, -0.5556), (-0.1379, 0.6935, -0.7071), (-0.1084, 0.5449, -0.8315), (-0.07466, 0.3753, -0.9239), (-0.03806, 0.1913, -0.9808), (6.357e-08, 0.9239, -0.3827), (2.722e-07, 0.8315, -0.5556), (1.53e-07, 0.7071, -0.7071), (7.847e-08, 0.3827, -0.9239), (1.514e-08, 0.1951, -0.9808)], [], [(2, 1, 11, 12), (478, 477, 19, 20), (3, 2, 12, 13), (479, 478, 20, 21), (4, 3, 13, 14), (9, 479, 21, 22), (5, 4, 14, 15), (480, 9, 22, 23), (6, 5, 15, 16), (481, 480, 23, 24), (7, 6, 16, 17), (0, 296, 10), (205, 481, 24), (8, 7, 17, 18), (1, 0, 10, 11), (477, 8, 18, 19), (11, 10, 25, 26), (19, 18, 33, 34), (12, 11, 26, 27), (20, 19, 34, 35), (13, 12, 27, 28), (21, 20, 35, 36), (14, 13, 28, 29), (22, 21, 36, 37), (15, 14, 29, 30), (23, 22, 37, 38), (16, 15, 30, 31), (24, 23, 38, 39), (17, 16, 31, 32), (10, 296, 25), (205, 24, 39), (18, 17, 32, 33), (30, 29, 44, 45), (38, 37, 52, 53), (31, 30, 45, 46), (39, 38, 53, 54), (32, 31, 46, 47), (25, 296, 40), (205, 39, 54), (33, 32, 47, 48), (26, 25, 40, 41), (34, 33, 48, 49), (27, 26, 41, 42), (35, 34, 49, 50), (28, 27, 42, 43), (36, 35, 50, 51), (29, 28, 43, 44), (37, 36, 51, 52), (49, 48, 63, 64), (42, 41, 56, 57), (50, 49, 64, 65), (43, 42, 57, 58), (51, 50, 65, 66), (44, 43, 58, 59), (52, 51, 66, 67), (45, 44, 59, 60), (53, 52, 67, 68), (46, 45, 60, 61), (54, 53, 68, 69), (47, 46, 61, 62), (40, 296, 55), (205, 54, 69), (48, 47, 62, 63), (41, 40, 55, 56), (68, 67, 82, 83), (61, 60, 75, 76), (69, 68, 83, 84), (62, 61, 76, 77), (55, 296, 70), (205, 69, 84), (63, 62, 77, 78), (56, 55, 70, 71), (64, 63, 78, 79), (57, 56, 71, 72), (65, 64, 79, 80), (58, 57, 72, 73), (66, 65, 80, 81), (59, 58, 73, 74), (67, 66, 81, 82), (60, 59, 74, 75), (72, 71, 86, 87), (80, 79, 94, 95), (73, 72, 87, 88), (81, 80, 95, 96), (74, 73, 88, 89), (82, 81, 96, 97), (75, 74, 89, 90), (83, 82, 97, 98), (76, 75, 90, 91), (84, 83, 98, 99), (77, 76, 91, 92), (70, 296, 85), (205, 84, 99), (78, 77, 92, 93), (71, 70, 85, 86), (79, 78, 93, 94), (91, 90, 105, 106), (99, 98, 113, 114), (92, 91, 106, 107), (85, 296, 100), (205, 99, 114), (93, 92, 107, 108), (86, 85, 100, 101), (94, 93, 108, 109), (87, 86, 101, 102), (95, 94, 109, 110), (88, 87, 102, 103), (96, 95, 110, 111), (89, 88, 103, 104), (97, 96, 111, 112), (90, 89, 104, 105), (98, 97, 112, 113), (110, 109, 124, 125), (103, 102, 117, 118), (111, 110, 125, 126), (104, 103, 118, 119), (112, 111, 126, 127), (105, 104, 119, 120), (113, 112, 127, 128), (106, 105, 120, 121), (114, 113, 128, 129), (107, 106, 121, 122), (100, 296, 115), (205, 114, 129), (108, 107, 122, 123), (101, 100, 115, 116), (109, 108, 123, 124), (102, 101, 116, 117), (129, 128, 143, 144), (122, 121, 136, 137), (115, 296, 130), (205, 129, 144), (123, 122, 137, 138), (116, 115, 130, 131), (124, 123, 138, 139), (117, 116, 131, 132), (125, 124, 139, 140), (118, 117, 132, 133), (126, 125, 140, 141), (119, 118, 133, 134), (127, 126, 141, 142), (120, 119, 134, 135), (128, 127, 142, 143), (121, 120, 135, 136), (141, 140, 155, 156), (134, 133, 148, 149), (142, 141, 156, 157), (135, 134, 149, 150), (143, 142, 157, 158), (136, 135, 150, 151), (144, 143, 158, 159), (137, 136, 151, 152), (130, 296, 145), (205, 144, 159), (138, 137, 152, 153), (131, 130, 145, 146), (139, 138, 153, 154), (132, 131, 146, 147), (140, 139, 154, 155), (133, 132, 147, 148), (145, 296, 160), (205, 159, 174), (153, 152, 167, 168), (146, 145, 160, 161), (154, 153, 168, 169), (147, 146, 161, 162), (155, 154, 169, 170), (148, 147, 162, 163), (156, 155, 170, 171), (149, 148, 163, 164), (157, 156, 171, 172), (150, 149, 164, 165), (158, 157, 172, 173), (151, 150, 165, 166), (159, 158, 173, 174), (152, 151, 166, 167), (164, 163, 178, 179), (172, 171, 186, 187), (165, 164, 179, 180), (173, 172, 187, 188), (166, 165, 180, 181), (174, 173, 188, 189), (167, 166, 181, 182), (160, 296, 175), (205, 174, 189), (168, 167, 182, 183), (161, 160, 175, 176), (169, 168, 183, 184), (162, 161, 176, 177), (170, 169, 184, 185), (163, 162, 177, 178), (171, 170, 185, 186), (183, 182, 197, 198), (176, 175, 190, 191), (184, 183, 198, 199), (177, 176, 191, 192), (185, 184, 199, 200), (178, 177, 192, 193), (186, 185, 200, 201), (179, 178, 193, 194), (187, 186, 201, 202), (180, 179, 194, 195), (188, 187, 202, 203), (181, 180, 195, 196), (189, 188, 203, 204), (182, 181, 196, 197), (175, 296, 190), (205, 189, 204), (202, 201, 217, 218), (195, 194, 210, 211), (203, 202, 218, 219), (196, 195, 211, 212), (204, 203, 219, 220), (197, 196, 212, 213), (190, 296, 206), (205, 204, 220), (198, 197, 213, 214), (191, 190, 206, 207), (199, 198, 214, 215), (192, 191, 207, 208), (200, 199, 215, 216), (193, 192, 208, 209), (201, 200, 216, 217), (194, 193, 209, 210), (207, 206, 221, 222), (215, 214, 229, 230), (208, 207, 222, 223), (216, 215, 230, 231), (209, 208, 223, 224), (217, 216, 231, 232), (210, 209, 224, 225), (218, 217, 232, 233), (211, 210, 225, 226), (219, 218, 233, 234), (212, 211, 226, 227), (220, 219, 234, 235), (213, 212, 227, 228), (206, 296, 221), (205, 220, 235), (214, 213, 228, 229), (226, 225, 240, 241), (234, 233, 248, 249), (227, 226, 241, 242), (235, 234, 249, 250), (228, 227, 242, 243), (221, 296, 236), (205, 235, 250), (229, 228, 243, 244), (222, 221, 236, 237), (230, 229, 244, 245), (223, 222, 237, 238), (231, 230, 245, 246), (224, 223, 238, 239), (232, 231, 246, 247), (225, 224, 239, 240), (233, 232, 247, 248), (245, 244, 259, 260), (238, 237, 252, 253), (246, 245, 260, 261), (239, 238, 253, 254), (247, 246, 261, 262), (240, 239, 254, 255), (248, 247, 262, 263), (241, 240, 255, 256), (249, 248, 263, 264), (242, 241, 256, 257), (250, 249, 264, 265), (243, 242, 257, 258), (236, 296, 251), (205, 250, 265), (244, 243, 258, 259), (237, 236, 251, 252), (264, 263, 278, 279), (257, 256, 271, 272), (265, 264, 279, 280), (258, 257, 272, 273), (251, 296, 266), (205, 265, 280), (259, 258, 273, 274), (252, 251, 266, 267), (260, 259, 274, 275), (253, 252, 267, 268), (261, 260, 275, 276), (254, 253, 268, 269), (262, 261, 276, 277), (255, 254, 269, 270), (263, 262, 277, 278), (256, 255, 270, 271), (276, 275, 290, 291), (269, 268, 283, 284), (277, 276, 291, 292), (270, 269, 284, 285), (278, 277, 292, 293), (271, 270, 285, 286), (279, 278, 293, 294), (272, 271, 286, 287), (280, 279, 294, 295), (273, 272, 287, 288), (266, 296, 281), (205, 280, 295), (274, 273, 288, 289), (267, 266, 281, 282), (275, 274, 289, 290), (268, 267, 282, 283), (295, 294, 310, 311), (288, 287, 303, 304), (281, 296, 297), (205, 295, 311), (289, 288, 304, 305), (282, 281, 297, 298), (290, 289, 305, 306), (283, 282, 298, 299), (291, 290, 306, 307), (284, 283, 299, 300), (292, 291, 307, 308), (285, 284, 300, 301), (293, 292, 308, 309), (286, 285, 301, 302), (294, 293, 309, 310), (287, 286, 302, 303), (300, 299, 314, 315), (308, 307, 322, 323), (301, 300, 315, 316), (309, 308, 323, 324), (302, 301, 316, 317), (310, 309, 324, 325), (303, 302, 317, 318), (311, 310, 325, 326), (304, 303, 318, 319), (297, 296, 312), (205, 311, 326), (305, 304, 319, 320), (298, 297, 312, 313), (306, 305, 320, 321), (299, 298, 313, 314), (307, 306, 321, 322), (319, 318, 333, 334), (312, 296, 327), (205, 326, 341), (320, 319, 334, 335), (313, 312, 327, 328), (321, 320, 335, 336), (314, 313, 328, 329), (322, 321, 336, 337), (315, 314, 329, 330), (323, 322, 337, 338), (316, 315, 330, 331), (324, 323, 338, 339), (317, 316, 331, 332), (325, 324, 339, 340), (318, 317, 332, 333), (326, 325, 340, 341), (338, 337, 352, 353), (331, 330, 345, 346), (339, 338, 353, 354), (332, 331, 346, 347), (340, 339, 354, 355), (333, 332, 347, 348), (341, 340, 355, 356), (334, 333, 348, 349), (327, 296, 342), (205, 341, 356), (335, 334, 349, 350), (328, 327, 342, 343), (336, 335, 350, 351), (329, 328, 343, 344), (337, 336, 351, 352), (330, 329, 344, 345), (342, 296, 357), (205, 356, 371), (350, 349, 364, 365), (343, 342, 357, 358), (351, 350, 365, 366), (344, 343, 358, 359), (352, 351, 366, 367), (345, 344, 359, 360), (353, 352, 367, 368), (346, 345, 360, 361), (354, 353, 368, 369), (347, 346, 361, 362), (355, 354, 369, 370), (348, 347, 362, 363), (356, 355, 370, 371), (349, 348, 363, 364), (361, 360, 375, 376), (369, 368, 383, 384), (362, 361, 376, 377), (370, 369, 384, 385), (363, 362, 377, 378), (371, 370, 385, 386), (364, 363, 378, 379), (357, 296, 372), (205, 371, 386), (365, 364, 379, 380), (358, 357, 372, 373), (366, 365, 380, 381), (359, 358, 373, 374), (367, 366, 381, 382), (360, 359, 374, 375), (368, 367, 382, 383), (380, 379, 394, 395), (373, 372, 387, 388), (381, 380, 395, 396), (374, 373, 388, 389), (382, 381, 396, 397), (375, 374, 389, 390), (383, 382, 397, 398), (376, 375, 390, 391), (384, 383, 398, 399), (377, 376, 391, 392), (385, 384, 399, 400), (378, 377, 392, 393), (386, 385, 400, 401), (379, 378, 393, 394), (372, 296, 387), (205, 386, 401), (399, 398, 413, 414), (392, 391, 406, 407), (400, 399, 414, 415), (393, 392, 407, 408), (401, 400, 415, 416), (394, 393, 408, 409), (387, 296, 402), (205, 401, 416), (395, 394, 409, 410), (388, 387, 402, 403), (396, 395, 410, 411), (389, 388, 403, 404), (397, 396, 411, 412), (390, 389, 404, 405), (398, 397, 412, 413), (391, 390, 405, 406), (411, 410, 425, 426), (404, 403, 418, 419), (412, 411, 426, 427), (405, 404, 419, 420), (413, 412, 427, 428), (406, 405, 420, 421), (414, 413, 428, 429), (407, 406, 421, 422), (415, 414, 429, 430), (408, 407, 422, 423), (416, 415, 430, 431), (409, 408, 423, 424), (402, 296, 417), (205, 416, 431), (410, 409, 424, 425), (403, 402, 417, 418), (430, 429, 444, 445), (423, 422, 437, 438), (431, 430, 445, 446), (424, 423, 438, 439), (417, 296, 432), (205, 431, 446), (425, 424, 439, 440), (418, 417, 432, 433), (426, 425, 440, 441), (419, 418, 433, 434), (427, 426, 441, 442), (420, 419, 434, 435), (428, 427, 442, 443), (421, 420, 435, 436), (429, 428, 443, 444), (422, 421, 436, 437), (434, 433, 448, 449), (442, 441, 456, 457), (435, 434, 449, 450), (443, 442, 457, 458), (436, 435, 450, 451), (444, 443, 458, 459), (437, 436, 451, 452), (445, 444, 459, 460), (438, 437, 452, 453), (446, 445, 460, 461), (439, 438, 453, 454), (432, 296, 447), (205, 446, 461), (440, 439, 454, 455), (433, 432, 447, 448), (441, 440, 455, 456), (453, 452, 467, 468), (461, 460, 475, 476), (454, 453, 468, 469), (447, 296, 462), (205, 461, 476), (455, 454, 469, 470), (448, 447, 462, 463), (456, 455, 470, 471), (449, 448, 463, 464), (457, 456, 471, 472), (450, 449, 464, 465), (458, 457, 472, 473), (451, 450, 465, 466), (459, 458, 473, 474), (452, 451, 466, 467), (460, 459, 474, 475), (472, 471, 477, 478), (465, 464, 2, 3), (473, 472, 478, 479), (466, 465, 3, 4), (474, 473, 479, 9), (467, 466, 4, 5), (475, 474, 9, 480), (468, 467, 5, 6), (476, 475, 480, 481), (469, 468, 6, 7), (462, 296, 0), (205, 476, 481), (470, 469, 7, 8), (463, 462, 0, 1), (471, 470, 8, 477), (464, 463, 1, 2)])
_uv = me_sphere.uv_layers.new(name='UVMap')
_uv.uv.foreach_set('vector', [0.75, 0.8125, 0.75, 0.875, 0.7188, 0.875, 0.7188, 0.8125, 0.75, 0.3125, 0.75, 0.375, 0.7188, 0.375, 0.7188, 0.3125, 0.75, 0.75, 0.75, 0.8125, 0.7188, 0.8125, 0.7188, 0.75, 0.75, 0.25, 0.75, 0.3125, 0.7188, 0.3125, 0.7188, 0.25, 0.75, 0.6875, 0.75, 0.75, 0.7188, 0.75, 0.7188, 0.6875, 0.75, 0.1875, 0.75, 0.25, 0.7188, 0.25, 0.7188, 0.1875, 0.75, 0.625, 0.75, 0.6875, 0.7188, 0.6875, 0.7188, 0.625, 0.75, 0.125, 0.75, 0.1875, 0.7188, 0.1875, 0.7188, 0.125, 0.75, 0.5625, 0.75, 0.625, 0.7188, 0.625, 0.7188, 0.5625, 0.75, 0.0625, 0.75, 0.125, 0.7188, 0.125, 0.7187, 0.0625, 0.75, 0.5, 0.75, 0.5625, 0.7188, 0.5625, 0.7188, 0.5, 0.75, 0.9375, 0.7344, 1.0, 0.7187, 0.9375, 0.7344, 0.0, 0.75, 0.0625, 0.7187, 0.0625, 0.75, 0.4375, 0.75, 0.5, 0.7188, 0.5, 0.7188, 0.4375, 0.75, 0.875, 0.75, 0.9375, 0.7187, 0.9375, 0.7188, 0.875, 0.75, 0.375, 0.75, 0.4375, 0.7188, 0.4375, 0.7188, 0.375, 0.7188, 0.875, 0.7187, 0.9375, 0.6875, 0.9375, 0.6875, 0.875, 0.7188, 0.375, 0.7188, 0.4375, 0.6875, 0.4375, 0.6875, 0.375, 0.7188, 0.8125, 0.7188, 0.875, 0.6875, 0.875, 0.6875, 0.8125, 0.7188, 0.3125, 0.7188, 0.375, 0.6875, 0.375, 0.6875, 0.3125, 0.7188, 0.75, 0.7188, 0.8125, 0.6875, 0.8125, 0.6875, 0.75, 0.7188, 0.25, 0.7188, 0.3125, 0.6875, 0.3125, 0.6875, 0.25, 0.7188, 0.6875, 0.7188, 0.75, 0.6875, 0.75, 0.6875, 0.6875, 0.7188, 0.1875, 0.7188, 0.25, 0.6875, 0.25, 0.6875, 0.1875, 0.7188, 0.625, 0.7188, 0.6875, 0.6875, 0.6875, 0.6875, 0.625, 0.7188, 0.125, 0.7188, 0.1875, 0.6875, 0.1875, 0.6875, 0.125, 0.7188, 0.5625, 0.7188, 0.625, 0.6875, 0.625, 0.6875, 0.5625, 0.7187, 0.0625, 0.7188, 0.125, 0.6875, 0.125, 0.6875, 0.0625, 0.7188, 0.5, 0.7188, 0.5625, 0.6875, 0.5625, 0.6875, 0.5, 0.7187, 0.9375, 0.7031, 1.0, 0.6875, 0.9375, 0.7031, 0.0, 0.7187, 0.0625, 0.6875, 0.0625, 0.7188, 0.4375, 0.7188, 0.5, 0.6875, 0.5, 0.6875, 0.4375, 0.6875, 0.625, 0.6875, 0.6875, 0.6562, 0.6875, 0.6562, 0.625, 0.6875, 0.125, 0.6875, 0.1875, 0.6562, 0.1875, 0.6562, 0.125, 0.6875, 0.5625, 0.6875, 0.625, 0.6562, 0.625, 0.6562, 0.5625, 0.6875, 0.0625, 0.6875, 0.125, 0.6562, 0.125, 0.6562, 0.0625, 0.6875, 0.5, 0.6875, 0.5625, 0.6562, 0.5625, 0.6562, 0.5, 0.6875, 0.9375, 0.6719, 1.0, 0.6562, 0.9375, 0.6719, 0.0, 0.6875, 0.0625, 0.6562, 0.0625, 0.6875, 0.4375, 0.6875, 0.5, 0.6562, 0.5, 0.6562, 0.4375, 0.6875, 0.875, 0.6875, 0.9375, 0.6562, 0.9375, 0.6562, 0.875, 0.6875, 0.375, 0.6875, 0.4375, 0.6562, 0.4375, 0.6562, 0.375, 0.6875, 0.8125, 0.6875, 0.875, 0.6562, 0.875, 0.6562, 0.8125, 0.6875, 0.3125, 0.6875, 0.375, 0.6562, 0.375, 0.6562, 0.3125, 0.6875, 0.75, 0.6875, 0.8125, 0.6562, 0.8125, 0.6562, 0.75, 0.6875, 0.25, 0.6875, 0.3125, 0.6562, 0.3125, 0.6562, 0.25, 0.6875, 0.6875, 0.6875, 0.75, 0.6562, 0.75, 0.6562, 0.6875, 0.6875, 0.1875, 0.6875, 0.25, 0.6562, 0.25, 0.6562, 0.1875, 0.6562, 0.375, 0.6562, 0.4375, 0.625, 0.4375, 0.625, 0.375, 0.6562, 0.8125, 0.6562, 0.875, 0.625, 0.875, 0.625, 0.8125, 0.6562, 0.3125, 0.6562, 0.375, 0.625, 0.375, 0.625, 0.3125, 0.6562, 0.75, 0.6562, 0.8125, 0.625, 0.8125, 0.625, 0.75, 0.6562, 0.25, 0.6562, 0.3125, 0.625, 0.3125, 0.625, 0.25, 0.6562, 0.6875, 0.6562, 0.75, 0.625, 0.75, 0.625, 0.6875, 0.6562, 0.1875, 0.6562, 0.25, 0.625, 0.25, 0.625, 0.1875, 0.6562, 0.625, 0.6562, 0.6875, 0.625, 0.6875, 0.625, 0.625, 0.6562, 0.125, 0.6562, 0.1875, 0.625, 0.1875, 0.625, 0.125, 0.6562, 0.5625, 0.6562, 0.625, 0.625, 0.625, 0.625, 0.5625, 0.6562, 0.0625, 0.6562, 0.125, 0.625, 0.125, 0.625, 0.0625, 0.6562, 0.5, 0.6562, 0.5625, 0.625, 0.5625, 0.625, 0.5, 0.6562, 0.9375, 0.6406, 1.0, 0.625, 0.9375, 0.6406, 0.0, 0.6562, 0.0625, 0.625, 0.0625, 0.6562, 0.4375, 0.6562, 0.5, 0.625, 0.5, 0.625, 0.4375, 0.6562, 0.875, 0.6562, 0.9375, 0.625, 0.9375, 0.625, 0.875, 0.625, 0.125, 0.625, 0.1875, 0.5937, 0.1875, 0.5937, 0.125, 0.625, 0.5625, 0.625, 0.625, 0.5937, 0.625, 0.5937, 0.5625, 0.625, 0.0625, 0.625, 0.125, 0.5937, 0.125, 0.5937, 0.0625, 0.625, 0.5, 0.625, 0.5625, 0.5937, 0.5625, 0.5937, 0.5, 0.625, 0.9375, 0.6094, 1.0, 0.5937, 0.9375, 0.6094, 0.0, 0.625, 0.0625, 0.5937, 0.0625, 0.625, 0.4375, 0.625, 0.5, 0.5937, 0.5, 0.5937, 0.4375, 0.625, 0.875, 0.625, 0.9375, 0.5937, 0.9375, 0.5937, 0.875, 0.625, 0.375, 0.625, 0.4375, 0.5937, 0.4375, 0.5938, 0.375, 0.625, 0.8125, 0.625, 0.875, 0.5937, 0.875, 0.5937, 0.8125, 0.625, 0.3125, 0.625, 0.375, 0.5938, 0.375, 0.5937, 0.3125, 0.625, 0.75, 0.625, 0.8125, 0.5937, 0.8125, 0.5937, 0.75, 0.625, 0.25, 0.625, 0.3125, 0.5937, 0.3125, 0.5937, 0.25, 0.625, 0.6875, 0.625, 0.75, 0.5937, 0.75, 0.5937, 0.6875, 0.625, 0.1875, 0.625, 0.25, 0.5937, 0.25, 0.5937, 0.1875, 0.625, 0.625, 0.625, 0.6875, 0.5937, 0.6875, 0.5937, 0.625, 0.5937, 0.8125, 0.5937, 0.875, 0.5625, 0.875, 0.5625, 0.8125, 0.5937, 0.3125, 0.5938, 0.375, 0.5625, 0.375, 0.5625, 0.3125, 0.5937, 0.75, 0.5937, 0.8125, 0.5625, 0.8125, 0.5625, 0.75, 0.5937, 0.25, 0.5937, 0.3125, 0.5625, 0.3125, 0.5625, 0.25, 0.5937, 0.6875, 0.5937, 0.75, 0.5625, 0.75, 0.5625, 0.6875, 0.5937, 0.1875, 0.5937, 0.25, 0.5625, 0.25, 0.5625, 0.1875, 0.5937, 0.625, 0.5937, 0.6875, 0.5625, 0.6875, 0.5625, 0.625, 0.5937, 0.125, 0.5937, 0.1875, 0.5625, 0.1875, 0.5625, 0.125, 0.5937, 0.5625, 0.5937, 0.625, 0.5625, 0.625, 0.5625, 0.5625, 0.5937, 0.0625, 0.5937, 0.125, 0.5625, 0.125, 0.5625, 0.0625, 0.5937, 0.5, 0.5937, 0.5625, 0.5625, 0.5625, 0.5625, 0.5, 0.5937, 0.9375, 0.5781, 1.0, 0.5625, 0.9375, 0.5781, 0.0, 0.5937, 0.0625, 0.5625, 0.0625, 0.5937, 0.4375, 0.5937, 0.5, 0.5625, 0.5, 0.5625, 0.4375, 0.5937, 0.875, 0.5937, 0.9375, 0.5625, 0.9375, 0.5625, 0.875, 0.5938, 0.375, 0.5937, 0.4375, 0.5625, 0.4375, 0.5625, 0.375, 0.5625, 0.5625, 0.5625, 0.625, 0.5312, 0.625, 0.5312, 0.5625, 0.5625, 0.0625, 0.5625, 0.125, 0.5312, 0.125, 0.5312, 0.0625, 0.5625, 0.5, 0.5625, 0.5625, 0.5312, 0.5625, 0.5312, 0.5, 0.5625, 0.9375, 0.5469, 1.0, 0.5312, 0.9375, 0.5469, 0.0, 0.5625, 0.0625, 0.5312, 0.0625, 0.5625, 0.4375, 0.5625, 0.5, 0.5312, 0.5, 0.5312, 0.4375, 0.5625, 0.875, 0.5625, 0.9375, 0.5312, 0.9375, 0.5312, 0.875, 0.5625, 0.375, 0.5625, 0.4375, 0.5312, 0.4375, 0.5312, 0.375, 0.5625, 0.8125, 0.5625, 0.875, 0.5312, 0.875, 0.5312, 0.8125, 0.5625, 0.3125, 0.5625, 0.375, 0.5312, 0.375, 0.5312, 0.3125, 0.5625, 0.75, 0.5625, 0.8125, 0.5312, 0.8125, 0.5312, 0.75, 0.5625, 0.25, 0.5625, 0.3125, 0.5312, 0.3125, 0.5312, 0.25, 0.5625, 0.6875, 0.5625, 0.75, 0.5312, 0.75, 0.5312, 0.6875, 0.5625, 0.1875, 0.5625, 0.25, 0.5312, 0.25, 0.5312, 0.1875, 0.5625, 0.625, 0.5625, 0.6875, 0.5312, 0.6875, 0.5312, 0.625, 0.5625, 0.125, 0.5625, 0.1875, 0.5312, 0.1875, 0.5312, 0.125, 0.5312, 0.3125, 0.5312, 0.375, 0.5, 0.375, 0.5, 0.3125, 0.5312, 0.75, 0.5312, 0.8125, 0.5, 0.8125, 0.5, 0.75, 0.5312, 0.25, 0.5312, 0.3125, 0.5, 0.3125, 0.5, 0.25, 0.5312, 0.6875, 0.5312, 0.75, 0.5, 0.75, 0.5, 0.6875, 0.5312, 0.1875, 0.5312, 0.25, 0.5, 0.25, 0.5, 0.1875, 0.5312, 0.625, 0.5312, 0.6875, 0.5, 0.6875, 0.5, 0.625, 0.5312, 0.125, 0.5312, 0.1875, 0.5, 0.1875, 0.5, 0.125, 0.5312, 0.5625, 0.5312, 0.625, 0.5, 0.625, 0.5, 0.5625, 0.5312, 0.0625, 0.5312, 0.125, 0.5, 0.125, 0.5, 0.0625, 0.5312, 0.5, 0.5312, 0.5625, 0.5, 0.5625, 0.5, 0.5, 0.5312, 0.9375, 0.5156, 1.0, 0.5, 0.9375, 0.5156, 0.0, 0.5312, 0.0625, 0.5, 0.0625, 0.5312, 0.4375, 0.5312, 0.5, 0.5, 0.5, 0.5, 0.4375, 0.5312, 0.875, 0.5312, 0.9375, 0.5, 0.9375, 0.5, 0.875, 0.5312, 0.375, 0.5312, 0.4375, 0.5, 0.4375, 0.5, 0.375, 0.5312, 0.8125, 0.5312, 0.875, 0.5, 0.875, 0.5, 0.8125, 0.5, 0.0625, 0.5, 0.125, 0.4687, 0.125, 0.4687, 0.0625, 0.5, 0.5, 0.5, 0.5625, 0.4687, 0.5625, 0.4687, 0.5, 0.5, 0.9375, 0.4844, 1.0, 0.4687, 0.9375, 0.4844, 0.0, 0.5, 0.0625, 0.4687, 0.0625, 0.5, 0.4375, 0.5, 0.5, 0.4687, 0.5, 0.4687, 0.4375, 0.5, 0.875, 0.5, 0.9375, 0.4687, 0.9375, 0.4687, 0.875, 0.5, 0.375, 0.5, 0.4375, 0.4687, 0.4375, 0.4687, 0.375, 0.5, 0.8125, 0.5, 0.875, 0.4687, 0.875, 0.4687, 0.8125, 0.5, 0.3125, 0.5, 0.375, 0.4687, 0.375, 0.4687, 0.3125, 0.5, 0.75, 0.5, 0.8125, 0.4687, 0.8125, 0.4687, 0.75, 0.5, 0.25, 0.5, 0.3125, 0.4687, 0.3125, 0.4687, 0.25, 0.5, 0.6875, 0.5, 0.75, 0.4687, 0.75, 0.4687, 0.6875, 0.5, 0.1875, 0.5, 0.25, 0.4687, 0.25, 0.4687, 0.1875, 0.5, 0.625, 0.5, 0.6875, 0.4687, 0.6875, 0.4687, 0.625, 0.5, 0.125, 0.5, 0.1875, 0.4687, 0.1875, 0.4687, 0.125, 0.5, 0.5625, 0.5, 0.625, 0.4687, 0.625, 0.4687, 0.5625, 0.4687, 0.25, 0.4687, 0.3125, 0.4375, 0.3125, 0.4375, 0.25, 0.4687, 0.6875, 0.4687, 0.75, 0.4375, 0.75, 0.4375, 0.6875, 0.4687, 0.1875, 0.4687, 0.25, 0.4375, 0.25, 0.4375, 0.1875, 0.4687, 0.625, 0.4687, 0.6875, 0.4375, 0.6875, 0.4375, 0.625, 0.4687, 0.125, 0.4687, 0.1875, 0.4375, 0.1875, 0.4375, 0.125, 0.4687, 0.5625, 0.4687, 0.625, 0.4375, 0.625, 0.4375, 0.5625, 0.4687, 0.0625, 0.4687, 0.125, 0.4375, 0.125, 0.4375, 0.0625, 0.4687, 0.5, 0.4687, 0.5625, 0.4375, 0.5625, 0.4375, 0.5, 0.4687, 0.9375, 0.4531, 1.0, 0.4375, 0.9375, 0.4531, 0.0, 0.4687, 0.0625, 0.4375, 0.0625, 0.4687, 0.4375, 0.4687, 0.5, 0.4375, 0.5, 0.4375, 0.4375, 0.4687, 0.875, 0.4687, 0.9375, 0.4375, 0.9375, 0.4375, 0.875, 0.4687, 0.375, 0.4687, 0.4375, 0.4375, 0.4375, 0.4375, 0.375, 0.4687, 0.8125, 0.4687, 0.875, 0.4375, 0.875, 0.4375, 0.8125, 0.4687, 0.3125, 0.4687, 0.375, 0.4375, 0.375, 0.4375, 0.3125, 0.4687, 0.75, 0.4687, 0.8125, 0.4375, 0.8125, 0.4375, 0.75, 0.4375, 0.9375, 0.4219, 1.0, 0.4062, 0.9375, 0.4219, 0.0, 0.4375, 0.0625, 0.4062, 0.0625, 0.4375, 0.4375, 0.4375, 0.5, 0.4062, 0.5, 0.4062, 0.4375, 0.4375, 0.875, 0.4375, 0.9375, 0.4062, 0.9375, 0.4062, 0.875, 0.4375, 0.375, 0.4375, 0.4375, 0.4062, 0.4375, 0.4062, 0.375, 0.4375, 0.8125, 0.4375, 0.875, 0.4062, 0.875, 0.4062, 0.8125, 0.4375, 0.3125, 0.4375, 0.375, 0.4062, 0.375, 0.4062, 0.3125, 0.4375, 0.75, 0.4375, 0.8125, 0.4062, 0.8125, 0.4062, 0.75, 0.4375, 0.25, 0.4375, 0.3125, 0.4062, 0.3125, 0.4062, 0.25, 0.4375, 0.6875, 0.4375, 0.75, 0.4062, 0.75, 0.4062, 0.6875, 0.4375, 0.1875, 0.4375, 0.25, 0.4062, 0.25, 0.4062, 0.1875, 0.4375, 0.625, 0.4375, 0.6875, 0.4062, 0.6875, 0.4062, 0.625, 0.4375, 0.125, 0.4375, 0.1875, 0.4062, 0.1875, 0.4062, 0.125, 0.4375, 0.5625, 0.4375, 0.625, 0.4062, 0.625, 0.4062, 0.5625, 0.4375, 0.0625, 0.4375, 0.125, 0.4062, 0.125, 0.4062, 0.0625, 0.4375, 0.5, 0.4375, 0.5625, 0.4062, 0.5625, 0.4062, 0.5, 0.4062, 0.6875, 0.4062, 0.75, 0.375, 0.75, 0.375, 0.6875, 0.4062, 0.1875, 0.4062, 0.25, 0.375, 0.25, 0.375, 0.1875, 0.4062, 0.625, 0.4062, 0.6875, 0.375, 0.6875, 0.375, 0.625, 0.4062, 0.125, 0.4062, 0.1875, 0.375, 0.1875, 0.375, 0.125, 0.4062, 0.5625, 0.4062, 0.625, 0.375, 0.625, 0.375, 0.5625, 0.4062, 0.0625, 0.4062, 0.125, 0.375, 0.125, 0.375, 0.0625, 0.4062, 0.5, 0.4062, 0.5625, 0.375, 0.5625, 0.375, 0.5, 0.4062, 0.9375, 0.3906, 1.0, 0.375, 0.9375, 0.3906, 0.0, 0.4062, 0.0625, 0.375, 0.0625, 0.4062, 0.4375, 0.4062, 0.5, 0.375, 0.5, 0.375, 0.4375, 0.4062, 0.875, 0.4062, 0.9375, 0.375, 0.9375, 0.375, 0.875, 0.4062, 0.375, 0.4062, 0.4375, 0.375, 0.4375, 0.375, 0.375, 0.4062, 0.8125, 0.4062, 0.875, 0.375, 0.875, 0.375, 0.8125, 0.4062, 0.3125, 0.4062, 0.375, 0.375, 0.375, 0.375, 0.3125, 0.4062, 0.75, 0.4062, 0.8125, 0.375, 0.8125, 0.375, 0.75, 0.4062, 0.25, 0.4062, 0.3125, 0.375, 0.3125, 0.375, 0.25, 0.375, 0.4375, 0.375, 0.5, 0.3437, 0.5, 0.3437, 0.4375, 0.375, 0.875, 0.375, 0.9375, 0.3437, 0.9375, 0.3437, 0.875, 0.375, 0.375, 0.375, 0.4375, 0.3437, 0.4375, 0.3437, 0.375, 0.375, 0.8125, 0.375, 0.875, 0.3437, 0.875, 0.3437, 0.8125, 0.375, 0.3125, 0.375, 0.375, 0.3437, 0.375, 0.3437, 0.3125, 0.375, 0.75, 0.375, 0.8125, 0.3437, 0.8125, 0.3437, 0.75, 0.375, 0.25, 0.375, 0.3125, 0.3437, 0.3125, 0.3437, 0.25, 0.375, 0.6875, 0.375, 0.75, 0.3437, 0.75, 0.3437, 0.6875, 0.375, 0.1875, 0.375, 0.25, 0.3437, 0.25, 0.3437, 0.1875, 0.375, 0.625, 0.375, 0.6875, 0.3437, 0.6875, 0.3437, 0.625, 0.375, 0.125, 0.375, 0.1875, 0.3437, 0.1875, 0.3437, 0.125, 0.375, 0.5625, 0.375, 0.625, 0.3437, 0.625, 0.3437, 0.5625, 0.375, 0.0625, 0.375, 0.125, 0.3437, 0.125, 0.3437, 0.0625, 0.375, 0.5, 0.375, 0.5625, 0.3437, 0.5625, 0.3437, 0.5, 0.375, 0.9375, 0.3594, 1.0, 0.3437, 0.9375, 0.3594, 0.0, 0.375, 0.0625, 0.3437, 0.0625, 0.3437, 0.1875, 0.3437, 0.25, 0.3125, 0.25, 0.3125, 0.1875, 0.3437, 0.625, 0.3437, 0.6875, 0.3125, 0.6875, 0.3125, 0.625, 0.3437, 0.125, 0.3437, 0.1875, 0.3125, 0.1875, 0.3125, 0.125, 0.3437, 0.5625, 0.3437, 0.625, 0.3125, 0.625, 0.3125, 0.5625, 0.3437, 0.0625, 0.3437, 0.125, 0.3125, 0.125, 0.3125, 0.0625, 0.3437, 0.5, 0.3437, 0.5625, 0.3125, 0.5625, 0.3125, 0.5, 0.3437, 0.9375, 0.3281, 1.0, 0.3125, 0.9375, 0.3281, 0.0, 0.3437, 0.0625, 0.3125, 0.0625, 0.3437, 0.4375, 0.3437, 0.5, 0.3125, 0.5, 0.3125, 0.4375, 0.3437, 0.875, 0.3437, 0.9375, 0.3125, 0.9375, 0.3125, 0.875, 0.3437, 0.375, 0.3437, 0.4375, 0.3125, 0.4375, 0.3125, 0.375, 0.3437, 0.8125, 0.3437, 0.875, 0.3125, 0.875, 0.3125, 0.8125, 0.3437, 0.3125, 0.3437, 0.375, 0.3125, 0.375, 0.3125, 0.3125, 0.3437, 0.75, 0.3437, 0.8125, 0.3125, 0.8125, 0.3125, 0.75, 0.3437, 0.25, 0.3437, 0.3125, 0.3125, 0.3125, 0.3125, 0.25, 0.3437, 0.6875, 0.3437, 0.75, 0.3125, 0.75, 0.3125, 0.6875, 0.3125, 0.875, 0.3125, 0.9375, 0.2812, 0.9375, 0.2812, 0.875, 0.3125, 0.375, 0.3125, 0.4375, 0.2812, 0.4375, 0.2812, 0.375, 0.3125, 0.8125, 0.3125, 0.875, 0.2812, 0.875, 0.2812, 0.8125, 0.3125, 0.3125, 0.3125, 0.375, 0.2812, 0.375, 0.2812, 0.3125, 0.3125, 0.75, 0.3125, 0.8125, 0.2812, 0.8125, 0.2812, 0.75, 0.3125, 0.25, 0.3125, 0.3125, 0.2812, 0.3125, 0.2812, 0.25, 0.3125, 0.6875, 0.3125, 0.75, 0.2812, 0.75, 0.2812, 0.6875, 0.3125, 0.1875, 0.3125, 0.25, 0.2812, 0.25, 0.2812, 0.1875, 0.3125, 0.625, 0.3125, 0.6875, 0.2812, 0.6875, 0.2812, 0.625, 0.3125, 0.125, 0.3125, 0.1875, 0.2812, 0.1875, 0.2812, 0.125, 0.3125, 0.5625, 0.3125, 0.625, 0.2812, 0.625, 0.2812, 0.5625, 0.3125, 0.0625, 0.3125, 0.125, 0.2812, 0.125, 0.2812, 0.0625, 0.3125, 0.5, 0.3125, 0.5625, 0.2812, 0.5625, 0.2812, 0.5, 0.3125, 0.9375, 0.2969, 1.0, 0.2812, 0.9375, 0.2969, 0.0, 0.3125, 0.0625, 0.2812, 0.0625, 0.3125, 0.4375, 0.3125, 0.5, 0.2812, 0.5, 0.2812, 0.4375, 0.2812, 0.625, 0.2812, 0.6875, 0.25, 0.6875, 0.25, 0.625, 0.2812, 0.125, 0.2812, 0.1875, 0.25, 0.1875, 0.25, 0.125, 0.2812, 0.5625, 0.2812, 0.625, 0.25, 0.625, 0.25, 0.5625, 0.2812, 0.0625, 0.2812, 0.125, 0.25, 0.125, 0.25, 0.0625, 0.2812, 0.5, 0.2812, 0.5625, 0.25, 0.5625, 0.25, 0.5, 0.2812, 0.9375, 0.2656, 1.0, 0.25, 0.9375, 0.2656, 0.0, 0.2812, 0.0625, 0.25, 0.0625, 0.2812, 0.4375, 0.2812, 0.5, 0.25, 0.5, 0.25, 0.4375, 0.2812, 0.875, 0.2812, 0.9375, 0.25, 0.9375, 0.25, 0.875, 0.2812, 0.375, 0.2812, 0.4375, 0.25, 0.4375, 0.25, 0.375, 0.2812, 0.8125, 0.2812, 0.875, 0.25, 0.875, 0.25, 0.8125, 0.2812, 0.3125, 0.2812, 0.375, 0.25, 0.375, 0.25, 0.3125, 0.2812, 0.75, 0.2812, 0.8125, 0.25, 0.8125, 0.25, 0.75, 0.2812, 0.25, 0.2812, 0.3125, 0.25, 0.3125, 0.25, 0.25, 0.2812, 0.6875, 0.2812, 0.75, 0.25, 0.75, 0.25, 0.6875, 0.2812, 0.1875, 0.2812, 0.25, 0.25, 0.25, 0.25, 0.1875, 0.25, 0.375, 0.25, 0.4375, 0.2187, 0.4375, 0.2188, 0.375, 0.25, 0.8125, 0.25, 0.875, 0.2188, 0.875, 0.2188, 0.8125, 0.25, 0.3125, 0.25, 0.375, 0.2188, 0.375, 0.2187, 0.3125, 0.25, 0.75, 0.25, 0.8125, 0.2188, 0.8125, 0.2187, 0.75, 0.25, 0.25, 0.25, 0.3125, 0.2187, 0.3125, 0.2187, 0.25, 0.25, 0.6875, 0.25, 0.75, 0.2187, 0.75, 0.2187, 0.6875, 0.25, 0.1875, 0.25, 0.25, 0.2187, 0.25, 0.2188, 0.1875, 0.25, 0.625, 0.25, 0.6875, 0.2187, 0.6875, 0.2188, 0.625, 0.25, 0.125, 0.25, 0.1875, 0.2188, 0.1875, 0.2188, 0.125, 0.25, 0.5625, 0.25, 0.625, 0.2188, 0.625, 0.2187, 0.5625, 0.25, 0.0625, 0.25, 0.125, 0.2188, 0.125, 0.2188, 0.0625, 0.25, 0.5, 0.25, 0.5625, 0.2187, 0.5625, 0.2187, 0.5, 0.25, 0.9375, 0.2344, 1.0, 0.2188, 0.9375, 0.2344, 0.0, 0.25, 0.0625, 0.2188, 0.0625, 0.25, 0.4375, 0.25, 0.5, 0.2187, 0.5, 0.2187, 0.4375, 0.25, 0.875, 0.25, 0.9375, 0.2188, 0.9375, 0.2188, 0.875, 0.2188, 0.125, 0.2188, 0.1875, 0.1875, 0.1875, 0.1875, 0.125, 0.2187, 0.5625, 0.2188, 0.625, 0.1875, 0.625, 0.1875, 0.5625, 0.2188, 0.0625, 0.2188, 0.125, 0.1875, 0.125, 0.1875, 0.0625, 0.2187, 0.5, 0.2187, 0.5625, 0.1875, 0.5625, 0.1875, 0.5, 0.2188, 0.9375, 0.2031, 1.0, 0.1875, 0.9375, 0.2031, 0.0, 0.2188, 0.0625, 0.1875, 0.0625, 0.2187, 0.4375, 0.2187, 0.5, 0.1875, 0.5, 0.1875, 0.4375, 0.2188, 0.875, 0.2188, 0.9375, 0.1875, 0.9375, 0.1875, 0.875, 0.2188, 0.375, 0.2187, 0.4375, 0.1875, 0.4375, 0.1875, 0.375, 0.2188, 0.8125, 0.2188, 0.875, 0.1875, 0.875, 0.1875, 0.8125, 0.2187, 0.3125, 0.2188, 0.375, 0.1875, 0.375, 0.1875, 0.3125, 0.2187, 0.75, 0.2188, 0.8125, 0.1875, 0.8125, 0.1875, 0.75, 0.2187, 0.25, 0.2187, 0.3125, 0.1875, 0.3125, 0.1875, 0.25, 0.2187, 0.6875, 0.2187, 0.75, 0.1875, 0.75, 0.1875, 0.6875, 0.2188, 0.1875, 0.2187, 0.25, 0.1875, 0.25, 0.1875, 0.1875, 0.2188, 0.625, 0.2187, 0.6875, 0.1875, 0.6875, 0.1875, 0.625, 0.1875, 0.3125, 0.1875, 0.375, 0.1563, 0.375, 0.1562, 0.3125, 0.1875, 0.75, 0.1875, 0.8125, 0.1563, 0.8125, 0.1563, 0.75, 0.1875, 0.25, 0.1875, 0.3125, 0.1562, 0.3125, 0.1563, 0.25, 0.1875, 0.6875, 0.1875, 0.75, 0.1563, 0.75, 0.1562, 0.6875, 0.1875, 0.1875, 0.1875, 0.25, 0.1563, 0.25, 0.1563, 0.1875, 0.1875, 0.625, 0.1875, 0.6875, 0.1562, 0.6875, 0.1563, 0.625, 0.1875, 0.125, 0.1875, 0.1875, 0.1563, 0.1875, 0.1563, 0.125, 0.1875, 0.5625, 0.1875, 0.625, 0.1563, 0.625, 0.1562, 0.5625, 0.1875, 0.0625, 0.1875, 0.125, 0.1563, 0.125, 0.1563, 0.0625, 0.1875, 0.5, 0.1875, 0.5625, 0.1562, 0.5625, 0.1562, 0.5, 0.1875, 0.9375, 0.1719, 1.0, 0.1563, 0.9375, 0.1719, 0.0, 0.1875, 0.0625, 0.1563, 0.0625, 0.1875, 0.4375, 0.1875, 0.5, 0.1562, 0.5, 0.1562, 0.4375, 0.1875, 0.875, 0.1875, 0.9375, 0.1563, 0.9375, 0.1563, 0.875, 0.1875, 0.375, 0.1875, 0.4375, 0.1562, 0.4375, 0.1563, 0.375, 0.1875, 0.8125, 0.1875, 0.875, 0.1563, 0.875, 0.1563, 0.8125, 0.1563, 0.0625, 0.1563, 0.125, 0.125, 0.125, 0.125, 0.0625, 0.1562, 0.5, 0.1562, 0.5625, 0.125, 0.5625, 0.125, 0.5, 0.1563, 0.9375, 0.1406, 1.0, 0.125, 0.9375, 0.1406, 0.0, 0.1563, 0.0625, 0.125, 0.0625, 0.1562, 0.4375, 0.1562, 0.5, 0.125, 0.5, 0.125, 0.4375, 0.1563, 0.875, 0.1563, 0.9375, 0.125, 0.9375, 0.125, 0.875, 0.1563, 0.375, 0.1562, 0.4375, 0.125, 0.4375, 0.125, 0.375, 0.1563, 0.8125, 0.1563, 0.875, 0.125, 0.875, 0.125, 0.8125, 0.1562, 0.3125, 0.1563, 0.375, 0.125, 0.375, 0.125, 0.3125, 0.1563, 0.75, 0.1563, 0.8125, 0.125, 0.8125, 0.125, 0.75, 0.1563, 0.25, 0.1562, 0.3125, 0.125, 0.3125, 0.125, 0.25, 0.1562, 0.6875, 0.1563, 0.75, 0.125, 0.75, 0.125, 0.6875, 0.1563, 0.1875, 0.1563, 0.25, 0.125, 0.25, 0.125, 0.1875, 0.1563, 0.625, 0.1562, 0.6875, 0.125, 0.6875, 0.125, 0.625, 0.1563, 0.125, 0.1563, 0.1875, 0.125, 0.1875, 0.125, 0.125, 0.1562, 0.5625, 0.1563, 0.625, 0.125, 0.625, 0.125, 0.5625, 0.125, 0.75, 0.125, 0.8125, 0.09375, 0.8125, 0.09375, 0.75, 0.125, 0.25, 0.125, 0.3125, 0.09375, 0.3125, 0.09375, 0.25, 0.125, 0.6875, 0.125, 0.75, 0.09375, 0.75, 0.09375, 0.6875, 0.125, 0.1875, 0.125, 0.25, 0.09375, 0.25, 0.09375, 0.1875, 0.125, 0.625, 0.125, 0.6875, 0.09375, 0.6875, 0.09375, 0.625, 0.125, 0.125, 0.125, 0.1875, 0.09375, 0.1875, 0.09375, 0.125, 0.125, 0.5625, 0.125, 0.625, 0.09375, 0.625, 0.09375, 0.5625, 0.125, 0.0625, 0.125, 0.125, 0.09375, 0.125, 0.09375, 0.0625, 0.125, 0.5, 0.125, 0.5625, 0.09375, 0.5625, 0.09375, 0.5, 0.125, 0.9375, 0.1094, 1.0, 0.09375, 0.9375, 0.1094, 0.0, 0.125, 0.0625, 0.09375, 0.0625, 0.125, 0.4375, 0.125, 0.5, 0.09375, 0.5, 0.09375, 0.4375, 0.125, 0.875, 0.125, 0.9375, 0.09375, 0.9375, 0.09375, 0.875, 0.125, 0.375, 0.125, 0.4375, 0.09375, 0.4375, 0.09375, 0.375, 0.125, 0.8125, 0.125, 0.875, 0.09375, 0.875, 0.09375, 0.8125, 0.125, 0.3125, 0.125, 0.375, 0.09375, 0.375, 0.09375, 0.3125, 0.09375, 0.5, 0.09375, 0.5625, 0.0625, 0.5625, 0.0625, 0.5, 0.09375, 0.9375, 0.07813, 1.0, 0.0625, 0.9375, 0.07813, 0.0, 0.09375, 0.0625, 0.0625, 0.0625, 0.09375, 0.4375, 0.09375, 0.5, 0.0625, 0.5, 0.0625, 0.4375, 0.09375, 0.875, 0.09375, 0.9375, 0.0625, 0.9375, 0.0625, 0.875, 0.09375, 0.375, 0.09375, 0.4375, 0.0625, 0.4375, 0.0625, 0.375, 0.09375, 0.8125, 0.09375, 0.875, 0.0625, 0.875, 0.0625, 0.8125, 0.09375, 0.3125, 0.09375, 0.375, 0.0625, 0.375, 0.0625, 0.3125, 0.09375, 0.75, 0.09375, 0.8125, 0.0625, 0.8125, 0.0625, 0.75, 0.09375, 0.25, 0.09375, 0.3125, 0.0625, 0.3125, 0.0625, 0.25, 0.09375, 0.6875, 0.09375, 0.75, 0.0625, 0.75, 0.0625, 0.6875, 0.09375, 0.1875, 0.09375, 0.25, 0.0625, 0.25, 0.0625, 0.1875, 0.09375, 0.625, 0.09375, 0.6875, 0.0625, 0.6875, 0.0625, 0.625, 0.09375, 0.125, 0.09375, 0.1875, 0.0625, 0.1875, 0.0625, 0.125, 0.09375, 0.5625, 0.09375, 0.625, 0.0625, 0.625, 0.0625, 0.5625, 0.09375, 0.0625, 0.09375, 0.125, 0.0625, 0.125, 0.0625, 0.0625, 0.0625, 0.25, 0.0625, 0.3125, 0.03125, 0.3125, 0.03125, 0.25, 0.0625, 0.6875, 0.0625, 0.75, 0.03125, 0.75, 0.03125, 0.6875, 0.0625, 0.1875, 0.0625, 0.25, 0.03125, 0.25, 0.03125, 0.1875, 0.0625, 0.625, 0.0625, 0.6875, 0.03125, 0.6875, 0.03125, 0.625, 0.0625, 0.125, 0.0625, 0.1875, 0.03125, 0.1875, 0.03125, 0.125, 0.0625, 0.5625, 0.0625, 0.625, 0.03125, 0.625, 0.03125, 0.5625, 0.0625, 0.0625, 0.0625, 0.125, 0.03125, 0.125, 0.03125, 0.0625, 0.0625, 0.5, 0.0625, 0.5625, 0.03125, 0.5625, 0.03125, 0.5, 0.0625, 0.9375, 0.04688, 1.0, 0.03125, 0.9375, 0.04688, 0.0, 0.0625, 0.0625, 0.03125, 0.0625, 0.0625, 0.4375, 0.0625, 0.5, 0.03125, 0.5, 0.03125, 0.4375, 0.0625, 0.875, 0.0625, 0.9375, 0.03125, 0.9375, 0.03125, 0.875, 0.0625, 0.375, 0.0625, 0.4375, 0.03125, 0.4375, 0.03125, 0.375, 0.0625, 0.8125, 0.0625, 0.875, 0.03125, 0.875, 0.03125, 0.8125, 0.0625, 0.3125, 0.0625, 0.375, 0.03125, 0.375, 0.03125, 0.3125, 0.0625, 0.75, 0.0625, 0.8125, 0.03125, 0.8125, 0.03125, 0.75, 0.03125, 0.9375, 0.01563, 1.0, 2.384e-07, 0.9375, 0.01563, 0.0, 0.03125, 0.0625, 2.384e-07, 0.0625, 0.03125, 0.4375, 0.03125, 0.5, 0.0, 0.5, 0.0, 0.4375, 0.03125, 0.875, 0.03125, 0.9375, 2.384e-07, 0.9375, 8.941e-08, 0.875, 0.03125, 0.375, 0.03125, 0.4375, 0.0, 0.4375, 5.96e-08, 0.375, 0.03125, 0.8125, 0.03125, 0.875, 8.941e-08, 0.875, 5.96e-08, 0.8125, 0.03125, 0.3125, 0.03125, 0.375, 5.96e-08, 0.375, 0.0, 0.3125, 0.03125, 0.75, 0.03125, 0.8125, 5.96e-08, 0.8125, 0.0, 0.75, 0.03125, 0.25, 0.03125, 0.3125, 0.0, 0.3125, 0.0, 0.25, 0.03125, 0.6875, 0.03125, 0.75, 0.0, 0.75, 0.0, 0.6875, 0.03125, 0.1875, 0.03125, 0.25, 0.0, 0.25, 5.96e-08, 0.1875, 0.03125, 0.625, 0.03125, 0.6875, 0.0, 0.6875, 5.96e-08, 0.625, 0.03125, 0.125, 0.03125, 0.1875, 5.96e-08, 0.1875, 8.941e-08, 0.125, 0.03125, 0.5625, 0.03125, 0.625, 5.96e-08, 0.625, 0.0, 0.5625, 0.03125, 0.0625, 0.03125, 0.125, 8.941e-08, 0.125, 2.384e-07, 0.0625, 0.03125, 0.5, 0.03125, 0.5625, 0.0, 0.5625, 0.0, 0.5, 1.0, 0.6875, 1.0, 0.75, 0.9688, 0.75, 0.9688, 0.6875, 1.0, 0.1875, 1.0, 0.25, 0.9688, 0.25, 0.9688, 0.1875, 1.0, 0.625, 1.0, 0.6875, 0.9688, 0.6875, 0.9688, 0.625, 1.0, 0.125, 1.0, 0.1875, 0.9688, 0.1875, 0.9688, 0.125, 1.0, 0.5625, 1.0, 0.625, 0.9688, 0.625, 0.9688, 0.5625, 1.0, 0.0625, 1.0, 0.125, 0.9688, 0.125, 0.9688, 0.0625, 1.0, 0.5, 1.0, 0.5625, 0.9688, 0.5625, 0.9688, 0.5, 1.0, 0.9375, 0.9844, 1.0, 0.9688, 0.9375, 0.9844, 0.0, 1.0, 0.0625, 0.9688, 0.0625, 1.0, 0.4375, 1.0, 0.5, 0.9688, 0.5, 0.9688, 0.4375, 1.0, 0.875, 1.0, 0.9375, 0.9688, 0.9375, 0.9688, 0.875, 1.0, 0.375, 1.0, 0.4375, 0.9688, 0.4375, 0.9688, 0.375, 1.0, 0.8125, 1.0, 0.875, 0.9688, 0.875, 0.9688, 0.8125, 1.0, 0.3125, 1.0, 0.375, 0.9688, 0.375, 0.9688, 0.3125, 1.0, 0.75, 1.0, 0.8125, 0.9688, 0.8125, 0.9688, 0.75, 1.0, 0.25, 1.0, 0.3125, 0.9688, 0.3125, 0.9688, 0.25, 0.9688, 0.4375, 0.9688, 0.5, 0.9375, 0.5, 0.9375, 0.4375, 0.9688, 0.875, 0.9688, 0.9375, 0.9375, 0.9375, 0.9375, 0.875, 0.9688, 0.375, 0.9688, 0.4375, 0.9375, 0.4375, 0.9375, 0.375, 0.9688, 0.8125, 0.9688, 0.875, 0.9375, 0.875, 0.9375, 0.8125, 0.9688, 0.3125, 0.9688, 0.375, 0.9375, 0.375, 0.9375, 0.3125, 0.9688, 0.75, 0.9688, 0.8125, 0.9375, 0.8125, 0.9375, 0.75, 0.9688, 0.25, 0.9688, 0.3125, 0.9375, 0.3125, 0.9375, 0.25, 0.9688, 0.6875, 0.9688, 0.75, 0.9375, 0.75, 0.9375, 0.6875, 0.9688, 0.1875, 0.9688, 0.25, 0.9375, 0.25, 0.9375, 0.1875, 0.9688, 0.625, 0.9688, 0.6875, 0.9375, 0.6875, 0.9375, 0.625, 0.9688, 0.125, 0.9688, 0.1875, 0.9375, 0.1875, 0.9375, 0.125, 0.9688, 0.5625, 0.9688, 0.625, 0.9375, 0.625, 0.9375, 0.5625, 0.9688, 0.0625, 0.9688, 0.125, 0.9375, 0.125, 0.9375, 0.0625, 0.9688, 0.5, 0.9688, 0.5625, 0.9375, 0.5625, 0.9375, 0.5, 0.9688, 0.9375, 0.9531, 1.0, 0.9375, 0.9375, 0.9531, 0.0, 0.9688, 0.0625, 0.9375, 0.0625, 0.9375, 0.1875, 0.9375, 0.25, 0.9062, 0.25, 0.9062, 0.1875, 0.9375, 0.625, 0.9375, 0.6875, 0.9062, 0.6875, 0.9062, 0.625, 0.9375, 0.125, 0.9375, 0.1875, 0.9062, 0.1875, 0.9063, 0.125, 0.9375, 0.5625, 0.9375, 0.625, 0.9062, 0.625, 0.9062, 0.5625, 0.9375, 0.0625, 0.9375, 0.125, 0.9063, 0.125, 0.9063, 0.0625, 0.9375, 0.5, 0.9375, 0.5625, 0.9062, 0.5625, 0.9062, 0.5, 0.9375, 0.9375, 0.9219, 1.0, 0.9063, 0.9375, 0.9219, 0.0, 0.9375, 0.0625, 0.9063, 0.0625, 0.9375, 0.4375, 0.9375, 0.5, 0.9062, 0.5, 0.9062, 0.4375, 0.9375, 0.875, 0.9375, 0.9375, 0.9063, 0.9375, 0.9063, 0.875, 0.9375, 0.375, 0.9375, 0.4375, 0.9062, 0.4375, 0.9062, 0.375, 0.9375, 0.8125, 0.9375, 0.875, 0.9063, 0.875, 0.9062, 0.8125, 0.9375, 0.3125, 0.9375, 0.375, 0.9062, 0.375, 0.9062, 0.3125, 0.9375, 0.75, 0.9375, 0.8125, 0.9062, 0.8125, 0.9062, 0.75, 0.9375, 0.25, 0.9375, 0.3125, 0.9062, 0.3125, 0.9062, 0.25, 0.9375, 0.6875, 0.9375, 0.75, 0.9062, 0.75, 0.9062, 0.6875, 0.9062, 0.375, 0.9062, 0.4375, 0.875, 0.4375, 0.875, 0.375, 0.9062, 0.8125, 0.9063, 0.875, 0.875, 0.875, 0.875, 0.8125, 0.9062, 0.3125, 0.9062, 0.375, 0.875, 0.375, 0.875, 0.3125, 0.9062, 0.75, 0.9062, 0.8125, 0.875, 0.8125, 0.875, 0.75, 0.9062, 0.25, 0.9062, 0.3125, 0.875, 0.3125, 0.875, 0.25, 0.9062, 0.6875, 0.9062, 0.75, 0.875, 0.75, 0.875, 0.6875, 0.9062, 0.1875, 0.9062, 0.25, 0.875, 0.25, 0.875, 0.1875, 0.9062, 0.625, 0.9062, 0.6875, 0.875, 0.6875, 0.875, 0.625, 0.9063, 0.125, 0.9062, 0.1875, 0.875, 0.1875, 0.875, 0.125, 0.9062, 0.5625, 0.9062, 0.625, 0.875, 0.625, 0.875, 0.5625, 0.9063, 0.0625, 0.9063, 0.125, 0.875, 0.125, 0.875, 0.0625, 0.9062, 0.5, 0.9062, 0.5625, 0.875, 0.5625, 0.875, 0.5, 0.9063, 0.9375, 0.8906, 1.0, 0.875, 0.9375, 0.8906, 0.0, 0.9063, 0.0625, 0.875, 0.0625, 0.9062, 0.4375, 0.9062, 0.5, 0.875, 0.5, 0.875, 0.4375, 0.9063, 0.875, 0.9063, 0.9375, 0.875, 0.9375, 0.875, 0.875, 0.875, 0.125, 0.875, 0.1875, 0.8438, 0.1875, 0.8438, 0.125, 0.875, 0.5625, 0.875, 0.625, 0.8438, 0.625, 0.8438, 0.5625, 0.875, 0.0625, 0.875, 0.125, 0.8438, 0.125, 0.8438, 0.0625, 0.875, 0.5, 0.875, 0.5625, 0.8438, 0.5625, 0.8438, 0.5, 0.875, 0.9375, 0.8594, 1.0, 0.8438, 0.9375, 0.8594, 0.0, 0.875, 0.0625, 0.8438, 0.0625, 0.875, 0.4375, 0.875, 0.5, 0.8438, 0.5, 0.8438, 0.4375, 0.875, 0.875, 0.875, 0.9375, 0.8438, 0.9375, 0.8438, 0.875, 0.875, 0.375, 0.875, 0.4375, 0.8438, 0.4375, 0.8438, 0.375, 0.875, 0.8125, 0.875, 0.875, 0.8438, 0.875, 0.8438, 0.8125, 0.875, 0.3125, 0.875, 0.375, 0.8438, 0.375, 0.8438, 0.3125, 0.875, 0.75, 0.875, 0.8125, 0.8438, 0.8125, 0.8438, 0.75, 0.875, 0.25, 0.875, 0.3125, 0.8438, 0.3125, 0.8438, 0.25, 0.875, 0.6875, 0.875, 0.75, 0.8438, 0.75, 0.8438, 0.6875, 0.875, 0.1875, 0.875, 0.25, 0.8438, 0.25, 0.8438, 0.1875, 0.875, 0.625, 0.875, 0.6875, 0.8438, 0.6875, 0.8438, 0.625, 0.8438, 0.8125, 0.8438, 0.875, 0.8125, 0.875, 0.8125, 0.8125, 0.8438, 0.3125, 0.8438, 0.375, 0.8125, 0.375, 0.8125, 0.3125, 0.8438, 0.75, 0.8438, 0.8125, 0.8125, 0.8125, 0.8125, 0.75, 0.8438, 0.25, 0.8438, 0.3125, 0.8125, 0.3125, 0.8125, 0.25, 0.8438, 0.6875, 0.8438, 0.75, 0.8125, 0.75, 0.8125, 0.6875, 0.8438, 0.1875, 0.8438, 0.25, 0.8125, 0.25, 0.8125, 0.1875, 0.8438, 0.625, 0.8438, 0.6875, 0.8125, 0.6875, 0.8125, 0.625, 0.8438, 0.125, 0.8438, 0.1875, 0.8125, 0.1875, 0.8125, 0.125, 0.8438, 0.5625, 0.8438, 0.625, 0.8125, 0.625, 0.8125, 0.5625, 0.8438, 0.0625, 0.8438, 0.125, 0.8125, 0.125, 0.8125, 0.0625, 0.8438, 0.5, 0.8438, 0.5625, 0.8125, 0.5625, 0.8125, 0.5, 0.8438, 0.9375, 0.8281, 1.0, 0.8125, 0.9375, 0.8281, 0.0, 0.8438, 0.0625, 0.8125, 0.0625, 0.8438, 0.4375, 0.8438, 0.5, 0.8125, 0.5, 0.8125, 0.4375, 0.8438, 0.875, 0.8438, 0.9375, 0.8125, 0.9375, 0.8125, 0.875, 0.8438, 0.375, 0.8438, 0.4375, 0.8125, 0.4375, 0.8125, 0.375, 0.8125, 0.5625, 0.8125, 0.625, 0.7812, 0.625, 0.7812, 0.5625, 0.8125, 0.0625, 0.8125, 0.125, 0.7812, 0.125, 0.7812, 0.0625, 0.8125, 0.5, 0.8125, 0.5625, 0.7812, 0.5625, 0.7812, 0.5, 0.8125, 0.9375, 0.7969, 1.0, 0.7812, 0.9375, 0.7969, 0.0, 0.8125, 0.0625, 0.7812, 0.0625, 0.8125, 0.4375, 0.8125, 0.5, 0.7812, 0.5, 0.7812, 0.4375, 0.8125, 0.875, 0.8125, 0.9375, 0.7812, 0.9375, 0.7812, 0.875, 0.8125, 0.375, 0.8125, 0.4375, 0.7812, 0.4375, 0.7812, 0.375, 0.8125, 0.8125, 0.8125, 0.875, 0.7812, 0.875, 0.7812, 0.8125, 0.8125, 0.3125, 0.8125, 0.375, 0.7812, 0.375, 0.7812, 0.3125, 0.8125, 0.75, 0.8125, 0.8125, 0.7812, 0.8125, 0.7812, 0.75, 0.8125, 0.25, 0.8125, 0.3125, 0.7812, 0.3125, 0.7812, 0.25, 0.8125, 0.6875, 0.8125, 0.75, 0.7812, 0.75, 0.7812, 0.6875, 0.8125, 0.1875, 0.8125, 0.25, 0.7812, 0.25, 0.7812, 0.1875, 0.8125, 0.625, 0.8125, 0.6875, 0.7812, 0.6875, 0.7812, 0.625, 0.8125, 0.125, 0.8125, 0.1875, 0.7812, 0.1875, 0.7812, 0.125, 0.7812, 0.3125, 0.7812, 0.375, 0.75, 0.375, 0.75, 0.3125, 0.7812, 0.75, 0.7812, 0.8125, 0.75, 0.8125, 0.75, 0.75, 0.7812, 0.25, 0.7812, 0.3125, 0.75, 0.3125, 0.75, 0.25, 0.7812, 0.6875, 0.7812, 0.75, 0.75, 0.75, 0.75, 0.6875, 0.7812, 0.1875, 0.7812, 0.25, 0.75, 0.25, 0.75, 0.1875, 0.7812, 0.625, 0.7812, 0.6875, 0.75, 0.6875, 0.75, 0.625, 0.7812, 0.125, 0.7812, 0.1875, 0.75, 0.1875, 0.75, 0.125, 0.7812, 0.5625, 0.7812, 0.625, 0.75, 0.625, 0.75, 0.5625, 0.7812, 0.0625, 0.7812, 0.125, 0.75, 0.125, 0.75, 0.0625, 0.7812, 0.5, 0.7812, 0.5625, 0.75, 0.5625, 0.75, 0.5, 0.7812, 0.9375, 0.7656, 1.0, 0.75, 0.9375, 0.7656, 0.0, 0.7812, 0.0625, 0.75, 0.0625, 0.7812, 0.4375, 0.7812, 0.5, 0.75, 0.5, 0.75, 0.4375, 0.7812, 0.875, 0.7812, 0.9375, 0.75, 0.9375, 0.75, 0.875, 0.7812, 0.375, 0.7812, 0.4375, 0.75, 0.4375, 0.75, 0.375, 0.7812, 0.8125, 0.7812, 0.875, 0.75, 0.875, 0.75, 0.8125])
me_sphere.use_remesh_fix_poles = True
me_sphere.use_remesh_preserve_attributes = False
me_sphere.use_mirror_vertex_groups = False
me_sphere.update()
me_weld_1_001 = bpy.data.meshes.new('Weld_1.001')
me_weld_1_001.from_pydata([(0.03152, 0.002973, -0.005758), (0.03152, -0.008981, 0.006195), (-0.01179, 0.002973, -0.005758), (-0.01179, -0.008981, 0.006195), (0.02602, -0.0005155, -0.004056), (0.02602, -0.007242, 0.00267), (-0.01729, -0.007242, 0.00267), (-0.01729, -0.0005155, -0.004056), (-0.003124, 0.002973, -0.005758), (0.005538, 0.002973, -0.005758), (0.0142, 0.002973, -0.005758), (0.02286, 0.002973, -0.005758), (0.02286, -0.008981, 0.006195), (0.0142, -0.008981, 0.006195), (0.005538, -0.008981, 0.006195), (-0.003124, -0.008981, 0.006195), (0.01528, -0.0005833, -0.003988), (0.0087, -0.0005155, -0.004056), (-0.0001986, -0.002666, -0.004938), (-0.00706, -0.001276, -0.004719), (0.0143, -0.00681, 0.001763), (0.008174, -0.006897, 0.001724), (0.000979, -0.009175, 0.001858), (-0.005465, -0.007565, 0.002124), (0.02483, -0.00235, 0.0008725), (-0.01848, -0.00235, 0.0008725), (0.01617, -0.00235, 0.0008725), (0.00466, -0.002707, 0.0008876), (-0.0002116, -0.003749, 0.0008502), (-0.007819, -0.001987, -0.0008024), (0.02682, 0.0006748, -0.008056), (0.02682, -0.01128, 0.003897), (0.02222, -0.001373, -0.004997), (0.01657, -0.008005, 0.002441), (0.01812, -0.003356, 0.0004105), (0.01816, 0.0006748, -0.008056), (0.01816, -0.01128, 0.003897), (0.01157, -0.001373, -0.004997), (0.0117, -0.007935, 0.001761), (0.008973, -0.003293, 0.0001868), (0.009494, 0.0006748, -0.008056), (0.009494, -0.01128, 0.003897), (0.002906, -0.0001363, -0.004402), (0.005603, -0.0068, 0.003041), (0.0006262, -0.002922, 0.0005183), (0.0008323, 0.0006748, -0.008056), (0.0008323, -0.01128, 0.003897), (-0.004691, -0.001977, -0.00581), (-0.004691, -0.008703, 0.0009161), (-0.007554, -0.002222, -0.001841), (-0.01009, -0.009881, 0.005799), (-0.01442, -0.001373, -0.004997), (-0.01442, -0.0081, 0.00173), (-0.01009, 0.002073, -0.006154), (-0.01561, -0.003225, -0.0001039), (-0.004025, 0.002533, -0.006198), (-0.004025, -0.009421, 0.005755), (-0.007961, -0.001519, -0.004962), (-0.00681, -0.007628, 0.001973), (-0.009894, -0.001663, -0.000803), (0.004361, 0.002398, -0.006333), (0.004361, -0.009555, 0.005621), (-0.003109, -0.0007754, -0.004287), (-0.001138, -0.007559, 0.002353), (-0.002329, -0.002514, 0.0007083), (0.01262, 0.002204, -0.006527), (0.01262, -0.00975, 0.005426), (0.005847, -0.001356, -0.005088), (0.007486, -0.008026, 0.001137), (0.002396, -0.003506, 0.0001), (0.02167, 0.002393, -0.006338), (0.02167, -0.009561, 0.005615), (0.01409, -0.0009036, -0.004309), (0.01377, -0.00707, 0.001566), (0.01463, -0.002606, 0.0007661), (0.0217, 0.001013, 0.004467), (0.02152, -0.001102, 0.009044), (0.02434, 0.005535, 0.002283), (0.02917, -0.003201, 0.01198), (0.02917, 0.008753, 2.163e-05), (0.03152, 0.006771, -0.004925), (0.02286, 0.006771, -0.004925), (0.0142, 0.006771, -0.004925), (0.009494, 0.006771, -0.004925), (0.004361, 0.006771, -0.004925), (0.0008323, 0.006771, -0.004925), (-0.004025, 0.006771, -0.004925), (-0.00783, 0.006771, -0.004925), (0.01463, 0.001079, 0.004452), (0.01377, 0.0002799, 0.008915), (0.01409, 0.006154, 0.002749), (0.02167, -0.00377, 0.01141), (0.02167, 0.008184, -0.0005472), (0.002396, 0.001745, 0.005351), (0.007486, 0.0007079, 0.009871), (0.005847, 0.006934, 0.003201), (0.01262, -0.003581, 0.0116), (0.01262, 0.008373, -0.0003583), (-0.002329, 0.001137, 0.00436), (-0.001138, -0.0005079, 0.009405), (-0.003109, 0.006133, 0.002621), (0.004361, -0.003776, 0.0114), (0.004361, 0.008178, -0.0005529), (-0.009894, 0.002648, 0.003509), (-0.00681, -0.0001278, 0.009474), (-0.007961, 0.006807, 0.003364), (-0.004025, -0.00391, 0.01127), (-0.004025, 0.008044, -0.0006873), (-0.01561, 0.001949, 0.00507), (-0.01009, 0.008, -0.0002277), (-0.01442, 0.0001156, 0.009945), (-0.01442, 0.006842, 0.003219), (-0.01009, -0.003954, 0.01173), (-0.007554, 0.003686, 0.004067), (-0.004691, 0.0009293, 0.01055), (-0.004691, 0.007656, 0.003822), (0.0008323, -0.002052, 0.01312), (0.0008323, 0.009902, 0.001171), (0.0006262, 0.001327, 0.004767), (0.005603, -0.001195, 0.008646), (0.002906, 0.006247, 0.001982), (0.009494, -0.002052, 0.01312), (0.009494, 0.009902, 0.001171), (0.008973, 0.001659, 0.005139), (0.0117, 8.444e-05, 0.009781), (0.01157, 0.006842, 0.003219), (0.01816, -0.002052, 0.01312), (0.01816, 0.009902, 0.001171), (0.03152, -0.008148, 0.009993), (0.02682, -0.008148, 0.009993), (0.02286, -0.008148, 0.009993), (0.02167, -0.008148, 0.009993), (0.01816, -0.008148, 0.009993), (0.0142, -0.008148, 0.009993), (0.01262, -0.008148, 0.009993), (0.009494, -0.008148, 0.009993), (0.005538, -0.008148, 0.009993), (0.004361, -0.008148, 0.009993), (0.0008323, -0.008148, 0.009993), (-0.003124, -0.008148, 0.009993), (-0.004025, -0.008148, 0.009993), (-0.00783, -0.008148, 0.009993), (-0.01179, -0.008148, 0.009993), (-0.01179, 0.006771, -0.004925), (-0.003124, 0.006771, -0.004925), (0.005538, 0.006771, -0.004925), (0.01262, 0.006771, -0.004925), (0.01816, 0.006771, -0.004925), (0.02167, 0.006771, -0.004925), (0.02682, 0.006771, -0.004925), (0.02917, 0.001824, -0.006907), (0.02917, -0.01013, 0.005046), (0.02434, -0.0004372, -0.003689), (0.02152, -0.007199, 0.002948), (0.0217, -0.002622, 0.0008327), (0.01812, 0.001435, 0.005202), (0.01657, -0.0005958, 0.00985), (0.02222, 0.006842, 0.003219), (0.02682, -0.002052, 0.01312), (0.02682, 0.009902, 0.001171), (0.02917, -0.008148, 0.009993), (0.02917, 0.006771, -0.004925), (-0.005927, -0.01035, 0.004826), (-0.009707, -0.001507, -0.005678), (-0.009573, -0.008411, 0.001004), (-0.01127, -0.002249, -0.001042), (-0.005927, 0.001604, -0.007127), (-0.007819, 0.002648, 0.003833), (-0.0002116, 0.0009951, 0.005595), (0.00466, 0.0009577, 0.004553), (0.01617, 0.0009729, 0.004196), (-0.01848, 0.0009729, 0.004196), (-0.005927, -0.008148, 0.009993), (0.002597, -0.01042, 0.004759), (-0.003368, -0.001678, -0.005456), (-0.002383, -0.008433, 0.001228), (-0.00441, -0.002487, -0.0008144), (0.002597, 0.001537, -0.007194), (0.02483, 0.0009729, 0.004196), (-0.005465, -0.0002781, 0.00941), (0.000979, -1.256e-05, 0.01102), (0.008174, 0.0001212, 0.008742), (0.0143, 8.262e-05, 0.008656), (0.002597, -0.008148, 0.009993), (0.002597, 0.006771, -0.004925), (0.03039, 0.002421, -0.00631), (-0.00706, 0.006564, 0.003121), (0.03039, -0.009532, 0.005644), (0.02511, -0.0007213, -0.004282), (0.02375, -0.007465, 0.002402), (0.02322, -0.00255, 0.000589), (-0.0001986, 0.006784, 0.004512), (0.0087, 0.005901, 0.002361), (0.01528, 0.005834, 0.002429), (-0.003124, -0.00435, 0.01083), (0.03039, -0.008148, 0.009993), (0.02801, -0.0107, 0.004479), (0.02329, -0.0008997, -0.004335), (0.01907, -0.007679, 0.002257), (0.01993, -0.0029, 0.0002686), (0.005538, -0.00435, 0.01083), (0.0142, -0.00435, 0.01083), (0.02286, -0.00435, 0.01083), (0.02286, 0.007604, -0.001127), (0.02801, -0.008148, 0.009993), (0.02801, 0.001256, -0.007475), (0.0142, 0.007604, -0.001127), (0.02801, 0.006771, -0.004925), (0.01922, -0.01076, 0.004419), (0.01233, -0.001231, -0.004788), (0.01233, -0.007672, 0.001702), (0.01069, -0.003287, 0.0003242), (0.01922, 0.001196, -0.007535), (0.005538, 0.007604, -0.001127), (-0.003124, 0.007604, -0.001127), (-0.01729, 0.005901, 0.002361), (-0.01729, -0.000825, 0.009087), (0.02602, -0.000825, 0.009087), (0.01922, -0.008148, 0.009993), (0.01922, 0.006771, -0.004925), (-0.00801, -0.01012, 0.005313), (-0.01165, -0.0007137, -0.005043), (-0.01142, -0.00744, 0.001684), (-0.01303, -0.002207, -0.0005738), (0.02602, 0.005901, 0.002361), (-0.01179, -0.00435, 0.01083), (-0.01179, 0.007604, -0.001127), (0.03152, -0.00435, 0.01083), (-0.006879, -0.008148, 0.009993), (-0.00801, 0.001838, -0.006641), (0.03152, 0.007604, -0.001127), (-0.005927, -0.002981, 0.0122), (-0.009707, 0.007523, 0.003353), (-0.009573, 0.0008418, 0.01026), (-0.01127, 0.002887, 0.004094), (-0.005927, 0.008973, 0.0002417), (-0.005927, 0.006771, -0.004925), (0.002597, -0.002914, 0.01226), (-0.003368, 0.007301, 0.003524), (-0.002383, 0.0006176, 0.01028), (-0.00441, 0.00266, 0.004332), (0.002597, 0.00904, 0.0003089), (0.03039, 0.008155, -0.0005759), (0.03039, 0.006771, -0.004925), (0.03039, -0.003799, 0.01138), (0.02511, 0.006127, 0.002567), (0.02375, -0.0005562, 0.00931), (0.02322, 0.001256, 0.004396), (0.02801, -0.002633, 0.01254), (0.02329, 0.006181, 0.002745), (0.01907, -0.0004117, 0.009524), (0.01993, 0.001577, 0.004745), (0.02801, 0.00932, 0.0005894), (0.01922, -0.002574, 0.0126), (0.01233, 0.006633, 0.003076), (0.01233, 0.0001438, 0.009518), (0.01069, 0.001521, 0.005132), (0.01922, 0.00938, 0.0006492), (-0.00801, -0.003467, 0.01196), (-0.01165, 0.006888, 0.002559), (-0.01142, 0.0001614, 0.009286), (-0.01303, 0.002419, 0.004052), (-0.00801, 0.008486, 6.979e-06), (-0.006879, 0.006771, -0.004925)], [], [(52, 50, 3, 6), (53, 51, 7, 2), (54, 52, 6, 25), (34, 33, 20, 26), (39, 38, 21, 27), (44, 43, 22, 28), (49, 48, 23, 29), (30, 32, 16, 11), (35, 37, 17, 10), (40, 42, 18, 9), (45, 47, 19, 8), (33, 31, 12, 20), (38, 36, 13, 21), (43, 41, 14, 22), (48, 46, 15, 23), (47, 49, 29, 19), (42, 44, 28, 18), (37, 39, 27, 17), (32, 34, 26, 16), (51, 54, 25, 7), (197, 199, 34, 32), (198, 196, 31, 33), (205, 197, 32, 30), (199, 198, 33, 34), (209, 211, 39, 37), (210, 208, 36, 38), (212, 209, 37, 35), (211, 210, 38, 39), (67, 69, 44, 42), (68, 66, 41, 43), (65, 67, 42, 40), (69, 68, 43, 44), (174, 176, 49, 47), (175, 173, 46, 48), (177, 174, 47, 45), (176, 175, 48, 49), (221, 223, 54, 51), (223, 222, 52, 54), (229, 221, 51, 53), (222, 220, 50, 52), (23, 15, 56, 58), (8, 19, 57, 55), (29, 23, 58, 59), (19, 29, 59, 57), (28, 22, 63, 64), (9, 18, 62, 60), (22, 14, 61, 63), (18, 28, 64, 62), (27, 21, 68, 69), (10, 17, 67, 65), (21, 13, 66, 68), (17, 27, 69, 67), (26, 20, 73, 74), (11, 16, 72, 70), (20, 12, 71, 73), (16, 26, 74, 72), (89, 255, 253, 91), (231, 258, 228, 172), (91, 253, 218, 131), (257, 92, 148, 219), (203, 159, 149, 81), (248, 158, 129, 204), (202, 91, 131, 130), (102, 241, 238, 100), (217, 246, 244, 227), (79, 242, 243, 161), (79, 252, 249, 77), (117, 241, 184, 85), (104, 233, 231, 106), (246, 76, 78, 244), (252, 79, 161, 207), (97, 206, 82, 146), (213, 122, 83, 145), (241, 102, 84, 184), (107, 214, 144, 86), (127, 257, 219, 147), (200, 101, 137, 136), (121, 200, 136, 135), (126, 201, 133, 132), (237, 116, 138, 183), (193, 90, 88, 170), (112, 225, 142, 141), (116, 194, 139, 138), (182, 89, 91, 202), (206, 97, 95, 192), (181, 94, 96, 201), (203, 92, 90, 193), (169, 93, 94, 181), (186, 105, 103, 167), (168, 98, 99, 180), (191, 100, 98, 168), (167, 103, 104, 179), (262, 109, 111, 259), (261, 108, 110, 260), (260, 110, 112, 258), (179, 104, 106, 194), (226, 109, 87, 143), (76, 250, 248, 78), (253, 126, 132, 218), (206, 127, 147, 82), (158, 202, 130, 129), (159, 252, 207, 149), (242, 79, 77, 245), (122, 97, 146, 83), (242, 230, 80, 243), (230, 242, 245, 224), (106, 231, 172, 140), (102, 213, 145, 84), (92, 203, 81, 148), (99, 239, 237, 101), (105, 232, 234, 103), (214, 117, 85, 144), (96, 121, 135, 134), (101, 237, 183, 137), (103, 234, 233, 104), (258, 112, 141, 228), (107, 235, 232, 105), (262, 235, 236, 263), (192, 95, 93, 169), (245, 77, 75, 247), (247, 75, 76, 246), (213, 102, 100, 191), (244, 78, 160, 195), (235, 107, 86, 236), (214, 107, 105, 186), (90, 254, 256, 88), (109, 262, 263, 87), (241, 117, 115, 238), (77, 249, 251, 75), (75, 251, 250, 76), (95, 120, 118, 93), (78, 248, 204, 160), (227, 244, 195, 128), (170, 88, 89, 182), (178, 247, 246, 217), (224, 245, 247, 178), (252, 159, 157, 249), (100, 238, 240, 98), (98, 240, 239, 99), (234, 261, 260, 233), (50, 141, 142, 3), (220, 228, 141, 50), (15, 139, 140, 56), (46, 138, 139, 15), (173, 183, 138, 46), (14, 136, 137, 61), (41, 135, 136, 14), (66, 134, 135, 41), (13, 133, 134, 66), (36, 132, 133, 13), (208, 218, 132, 36), (12, 130, 131, 71), (31, 129, 130, 12), (196, 204, 129, 31), (185, 243, 80, 0), (11, 81, 149, 30), (70, 148, 81, 11), (212, 219, 148, 70), (10, 82, 147, 35), (65, 146, 82, 10), (40, 83, 146, 65), (9, 145, 83, 40), (60, 84, 145, 9), (177, 184, 84, 60), (8, 144, 85, 45), (55, 86, 144, 8), (166, 236, 86, 55), (2, 143, 87, 53), (205, 207, 161, 150), (187, 195, 160, 151), (120, 191, 168, 118), (124, 181, 201, 126), (159, 203, 193, 157), (114, 179, 194, 116), (119, 180, 200, 121), (122, 213, 191, 120), (190, 189, 153, 154), (185, 188, 152, 150), (189, 187, 151, 153), (188, 190, 154, 152), (229, 263, 236, 166), (56, 140, 172, 162), (110, 216, 225, 112), (238, 115, 113, 240), (239, 114, 116, 237), (240, 113, 114, 239), (97, 122, 120, 95), (93, 118, 119, 94), (58, 56, 162, 164), (55, 57, 163, 166), (59, 58, 164, 165), (57, 59, 165, 163), (45, 85, 184, 177), (61, 137, 183, 173), (180, 99, 101, 200), (257, 127, 125, 254), (254, 125, 123, 256), (94, 119, 121, 96), (256, 123, 124, 255), (255, 124, 126, 253), (64, 63, 175, 176), (60, 62, 174, 177), (63, 61, 173, 175), (62, 64, 176, 174), (4, 24, 190, 188), (5, 1, 187, 189), (0, 4, 188, 185), (24, 5, 189, 190), (92, 257, 254, 90), (235, 262, 259, 232), (232, 259, 261, 234), (88, 256, 255, 89), (233, 260, 258, 231), (1, 128, 195, 187), (150, 161, 243, 185), (115, 186, 167, 113), (201, 96, 134, 133), (30, 149, 207, 205), (151, 160, 204, 196), (156, 182, 202, 158), (113, 167, 179, 114), (125, 192, 169, 123), (117, 214, 186, 115), (127, 206, 192, 125), (154, 153, 198, 199), (150, 152, 197, 205), (153, 151, 196, 198), (152, 154, 199, 197), (35, 147, 219, 212), (71, 131, 218, 208), (194, 106, 140, 139), (249, 157, 155, 251), (157, 193, 170, 155), (251, 155, 156, 250), (250, 156, 158, 248), (111, 215, 171, 108), (74, 73, 210, 211), (70, 72, 209, 212), (73, 71, 208, 210), (72, 74, 211, 209), (259, 111, 108, 261), (53, 87, 263, 229), (162, 172, 228, 220), (118, 168, 180, 119), (123, 169, 181, 124), (155, 170, 182, 156), (109, 226, 215, 111), (108, 171, 216, 110), (164, 162, 220, 222), (166, 163, 221, 229), (165, 164, 222, 223), (163, 165, 223, 221)])
me_weld_1_001.polygons.foreach_set('use_smooth', [True] * 252)
me_weld_1_001.use_remesh_preserve_volume = False
me_weld_1_001.use_remesh_preserve_attributes = False
me_weld_1_001.use_mirror_vertex_groups = False
me_weld_1_001.update()

# ---- curves / text
cu_welding_curve = bpy.data.curves.new('Welding_Curve', 'CURVE')
cu_welding_curve.dimensions = '3D'
_sp = cu_welding_curve.splines.new('NURBS'); _sp.points.add(114)
_sp.points.foreach_set('co', [1.0, 0.8804, 0.4773, 1.0, -0.194, -0.788, 1.0, 1.0, -0.1556, -0.7632, 1.0, 1.0, -0.1019, -0.7153, 1.0, 1.0, -0.05363, -0.6534, 1.0, 1.0, 0.02857, -0.5616, 1.0, 1.0, 0.2707, -0.3196, 1.0, 1.0, 0.4277, -0.1806, 1.0, 1.0, 0.5824, -0.06087, 1.0, 1.0, 0.7287, 0.06057, 1.0, 1.0, 0.9002, 0.1884, 1.0, 1.0, 1.0, 0.2941, 0.9625, 1.0, 1.0, 0.342, 0.8812, 1.0, 1.0, 0.3906, 0.8292, 1.0, 1.0, 0.4252, 0.7674, 1.0, 1.0, 0.439, 0.7396, 1.0, 1.0, 0.4669, 0.6989, 1.0, 1.0, 0.502, 0.6667, 1.0, 1.0, 0.516, 0.6462, 1.0, 1.0, 0.5159, 0.6387, 1.0, 1.0, 0.53, 0.6409, 1.0, 1.0, 0.5792, 0.5957, 1.0, 1.0, 0.5863, 0.5816, 1.0, 1.0, 0.6144, 0.5709, 1.0, 1.0, 0.6426, 0.545, 1.0, 1.0, 0.6567, 0.5397, 1.0, 1.0, 0.6707, 0.5419, 1.0, 1.0, 0.6707, 0.5343, 1.0, 1.0, 0.6777, 0.5354, 1.0, 1.0, 0.7059, 0.5172, 1.0, 1.0, 0.72, 0.5042, 1.0, 1.0, 0.7411, 0.4924, 1.0, 1.0, 0.7625, 0.4577, 1.0, 1.0, 0.7766, 0.4447, 1.0, 1.0, 0.7839, 0.4228, 1.0, 1.0, 0.7915, 0.3778, 1.0, 1.0, 0.7936, 0.2219, 1.0, 1.0, 0.7796, 0.2036, 1.0, 1.0, 0.7375, 0.1563, 1.0, 1.0, 0.6877, 0.1073, 1.0, 1.0, 0.6303, 0.05638, 1.0, 1.0, 0.5649, -0.0127, 1.0, 1.0, 0.5282, -0.03599, 1.0, 1.0, 0.4691, -0.08012, 1.0, 1.0, 0.4542, -0.08295, 1.0, 1.0, 0.4468, -0.09263, 1.0, 1.0, 0.3348, -0.114, 1.0, 1.0, 0.3196, -0.1252, 1.0, 1.0, 0.2971, -0.1296, 1.0, 1.0, 0.2968, -0.1463, 1.0, 1.0, 0.9632, 0.7523, 1.0, 1.0, 0.9563, 0.7586, 1.0, 1.0, 0.9359, 0.7628, 1.0, 1.0, 0.922, 0.7827, 1.0, 1.0, 0.9083, 0.788, 1.0, 1.0, 0.8872, 0.8286, 1.0, 1.0, 0.8867, 0.8504, 1.0, 1.0, 0.8659, 0.8836, 1.0, 1.0, 0.8585, 0.9187, 1.0, 1.0, 0.8508, 0.9679, 1.0, 1.0, 0.8503, 0.9964, 1.0, 0.9483, 0.8358, 1.0, 1.0, 0.6711, 0.758, 1.0, 1.0, 0.637, 0.7555, 1.0, 1.0, 0.6209, 0.751, 1.0, 1.0, 0.6007, 0.7595, 1.0, 1.0, 0.5497, 0.7524, 1.0, 1.0, 0.488, 0.778, 1.0, 1.0, 0.4525, 0.7755, 1.0, 1.0, 0.4158, 0.8939, 1.0, 1.0, 0.4224, 0.931, 1.0, 1.0, 0.4311, 0.9614, 1.0, 1.0, 0.4749, 0.9933, 1.0, 1.0, 0.3475, 1.0, 0.9326, 1.0, 0.215, 1.0, 0.8538, 1.0, 0.04459, 1.0, 0.766, 1.0, -0.09979, 1.0, 0.6804, 1.0, -0.1356, 1.0, 0.6651, 1.0, -0.1735, 1.0, 0.6408, 1.0, -0.1515, 1.0, 0.7555, 1.0, -0.1058, 1.0, 0.8224, 1.0, 0.006478, 1.0, 0.9075, 1.0, 0.141, 0.9984, 1.0, 1.0, 0.05705, 0.9567, 1.0, 1.0, -0.02643, 0.9073, 1.0, 1.0, -0.1775, 0.8029, 1.0, 1.0, -0.2444, 0.7481, 1.0, 1.0, -0.275, 0.7097, 1.0, 1.0, -0.3081, 0.678, 1.0, 1.0, -0.3215, 0.6513, 1.0, 1.0, -0.3326, 0.6173, 1.0, 1.0, -0.3484, 0.5976, 1.0, 1.0, -0.3418, 0.5759, 1.0, 1.0, -0.3711, 0.5288, 1.0, 1.0, -0.3422, 0.4346, 1.0, 1.0, -0.3176, 0.4258, 1.0, 1.0, -0.2731, 0.4229, 1.0, 1.0, -0.2312, 0.4272, 1.0, 1.0, -0.2071, 0.4185, 1.0, 1.0, -0.1853, 0.4171, 1.0, 1.0, -0.1247, 0.427, 1.0, 1.0, -0.06065, 0.4227, 1.0, 1.0, -0.02271, 0.4339, 1.0, 1.0, 0.01707, 0.438, 1.0, 1.0, 0.03794, 0.4366, 1.0, 1.0, 0.07506, 0.4476, 1.0, 1.0, 0.07718, 0.4407, 1.0, 1.0, 0.06292, 0.4212, 1.0, 1.0, 0.06507, 0.4143, 1.0, 1.0, -0.001096, 0.3637, 1.0, 1.0, -0.01568, 0.3439, 1.0, 1.0, -0.0325, 0.331, 1.0, 1.0, -0.08551, 0.2992, 1.0, 1.0, -0.1198, 0.273, 1.0, 1.0, -0.1392, 0.2669, 1.0, 1.0])
_sp.resolution_u = 119
_sp.use_cyclic_u = True
cu_welding_curve.use_path_clamp = True
cu_welding_curve.resolution_u = 119
cu_welding_curve.fill_mode = 'FULL'
cu_cube_001 = bpy.data.curves.new('Cube.001', 'CURVE')
cu_cube_001.dimensions = '3D'
_sp = cu_cube_001.splines.new('POLY'); _sp.points.add(31)
_sp.points.foreach_set('co', [-2.304e-07, -1.0, 1.0, 0.0, -0.1951, -1.0, 0.9808, 0.0, -0.3827, -1.0, 0.9239, 0.0, -0.5556, -1.0, 0.8315, 0.0, -0.7071, -1.0, 0.7071, 0.0, -0.8315, -1.0, 0.5556, 0.0, -0.9239, -1.0, 0.3827, 0.0, -0.9808, -1.0, 0.1951, 0.0, -1.0, -1.0, 7.55e-08, 0.0, -0.9808, -1.0, -0.1951, 0.0, -0.9239, -1.0, -0.3827, 0.0, -0.8315, -1.0, -0.5556, 0.0, -0.7071, -1.0, -0.7071, 0.0, -0.5556, -1.0, -0.8315, 0.0, -0.3827, -1.0, -0.9239, 0.0, -0.1951, -1.0, -0.9808, 0.0, 0.0, -1.0, -1.0, 0.0, 0.1951, -1.0, -0.9808, 0.0, 0.3827, -1.0, -0.9239, 0.0, 0.5556, -1.0, -0.8315, 0.0, 0.7071, -1.0, -0.7071, 0.0, 0.8315, -1.0, -0.5556, 0.0, 0.9239, -1.0, -0.3827, 0.0, 0.9808, -1.0, -0.1951, 0.0, 1.0, -1.0, 7.55e-08, 0.0, 0.9808, -1.0, 0.1951, 0.0, 0.9239, -1.0, 0.3827, 0.0, 0.8315, -1.0, 0.5556, 0.0, 0.7071, -1.0, 0.7071, 0.0, 0.5556, -1.0, 0.8315, 0.0, 0.3827, -1.0, 0.9239, 0.0, 0.1951, -1.0, 0.9808, 0.0])
_sp.order_v = 0
_sp.resolution_u = 72
_sp.resolution_v = 0
_sp.use_cyclic_u = True
_sp.use_smooth = False
cu_cube_001.use_path_clamp = True
cu_cube_001.resolution_u = 72
cu_cube_001.fill_mode = 'FULL'
lat_lattice = bpy.data.lattices.new('Lattice')
lat_lattice.points_u = 1
lat_lattice.points_v = 1
lat_lattice.points_w = 7
lat_lattice.points.foreach_set('co_deform', [0.0, -0.055, -0.4524, 0.0, -0.06, -0.3333, 0.0, 0.135, -0.1973, 0.0, -0.25, 0.07823, 0.0, 0.025, 0.3401, 0.0, -0.14, 0.4116, 0.0, -0.025, 0.483])

# ---- objects
ob_cube = bpy.data.objects.new('Cube', me_cube)
ob_light = bpy.data.objects.new('Light', light_light)
ob_camera = bpy.data.objects.new('Camera', cam_camera)
ob_welding_curve = bpy.data.objects.new('Welding_Curve', cu_welding_curve)
ob_weld_1 = bpy.data.objects.new('Weld_1', me_weld_1)
ob_sphere = bpy.data.objects.new('Sphere', me_sphere)
ob_cube_001 = bpy.data.objects.new('Cube.001', cu_cube_001)
ob_weld_1_001 = bpy.data.objects.new('Weld_1.001', me_weld_1_001)
ob_lattice = bpy.data.objects.new('Lattice', lat_lattice)

# ---- transforms, parenting, visibility, modifiers, constraints
ob_cube.location = (0.0, 0.0, 0.0)
ob_cube.lock_rotations_4d = False
ob_cube.empty_display_type = 'ARROWS'
ob_cube.lineart.crease_threshold = 0.0
ob_light.location = (4.076, 1.005, 5.904)
ob_light.rotation_euler = (0.6503, 0.05522, 1.866)
ob_light.lock_rotations_4d = False
ob_light.empty_display_type = 'ARROWS'
ob_light.color = (0.0, 0.0, 0.0, 0.0)
ob_light.lineart.crease_threshold = 0.0
ob_camera.location = (7.359, -6.926, 4.958)
ob_camera.rotation_euler = (1.109, 0.0, 0.8149)
ob_camera.lock_rotations_4d = False
ob_camera.empty_display_type = 'ARROWS'
ob_camera.color = (0.0, 0.0, 0.0, 0.0)
ob_camera.display_type = 'WIRE'
ob_camera.lineart.crease_threshold = 0.0
ob_welding_curve.location = (0.0, 0.0, 0.0)
ob_welding_curve.lineart.crease_threshold = 0.0
ob_weld_1.location = (0.0, 0.0, 0.0)
ob_weld_1.scale = (3.594, 3.594, 3.594)
ob_weld_1.lineart.crease_threshold = 0.0
_m = ob_weld_1.modifiers.new('Subsurf', 'SUBSURF')
_m.uv_smooth = 'PRESERVE_CORNERS'
_m.quality = 2
_m.show_only_control_edges = False
_m = ob_weld_1.modifiers.new('array', 'ARRAY')
_m.count = 67
_m.use_constant_offset = True
_m.constant_offset_displace = (0.04331, 0.0, 0.0)
_m.use_relative_offset = False
_m.use_merge_vertices = True
_m.merge_threshold = 0.0001
_m = ob_weld_1.modifiers.new('curve', 'CURVE')
_m.object = ob_welding_curve
ob_sphere.location = (0.0, -1.0, 0.0)
ob_sphere.lineart.crease_threshold = 0.0
ob_cube_001.location = (0.0, 0.0, 0.0)
ob_cube_001.lock_rotations_4d = False
ob_cube_001.empty_display_type = 'ARROWS'
ob_cube_001.lineart.crease_threshold = 0.0
ob_weld_1_001.location = (0.0, 0.0, 0.0)
ob_weld_1_001.rotation_euler = (4.638, -0.0, 0.0)
ob_weld_1_001.scale = (7.009, 7.009, 7.009)
ob_weld_1_001.lineart.crease_threshold = 0.0
_m = ob_weld_1_001.modifiers.new('Lattice', 'LATTICE')
_m.object = ob_lattice
_m = ob_weld_1_001.modifiers.new('Subsurf', 'SUBSURF')
_m.uv_smooth = 'PRESERVE_CORNERS'
_m.quality = 2
_m.show_only_control_edges = False
_m = ob_weld_1_001.modifiers.new('array', 'ARRAY')
_m.count = 21
_m.use_constant_offset = True
_m.constant_offset_displace = (0.04331, 0.0, 0.0)
_m.use_relative_offset = False
_m.use_merge_vertices = True
_m.merge_threshold = 0.0001
_m = ob_weld_1_001.modifiers.new('curve', 'CURVE')
_m.object = ob_cube_001
ob_lattice.location = (0.05324, 0.01762, 0.003103)
ob_lattice.rotation_euler = (5.423, -0.0, 0.0)
ob_lattice.scale = (0.3477, 0.1304, 0.1304)
ob_lattice.lineart.crease_threshold = 0.0

# ---- collection membership
col_collection.objects.link(ob_cube)
col_collection.objects.link(ob_light)
col_collection.objects.link(ob_camera)
col_collection.objects.link(ob_welding_curve)
col_collection.objects.link(ob_weld_1)
col_collection.objects.link(ob_sphere)
col_collection.objects.link(ob_cube_001)
col_collection.objects.link(ob_weld_1_001)
col_collection.objects.link(ob_lattice)

# ---- scene / render settings (as saved in the file)
scene.camera = ob_camera
scene.frame_start = 1; scene.frame_end = 250; scene.frame_set(1)
scene.render.engine = 'BLENDER_EEVEE_NEXT'
scene.render.use_freestyle = True
scene.cycles.use_denoising = False
scene.cycles.samples = 128
scene.cycles.sampling_pattern = 'TABULATED_SOBOL'
scene.cycles.use_adaptive_sampling = False
scene.cycles.use_light_tree = False
scene.view_settings.view_transform = 'Filmic'
bpy.context.view_layer.update()
